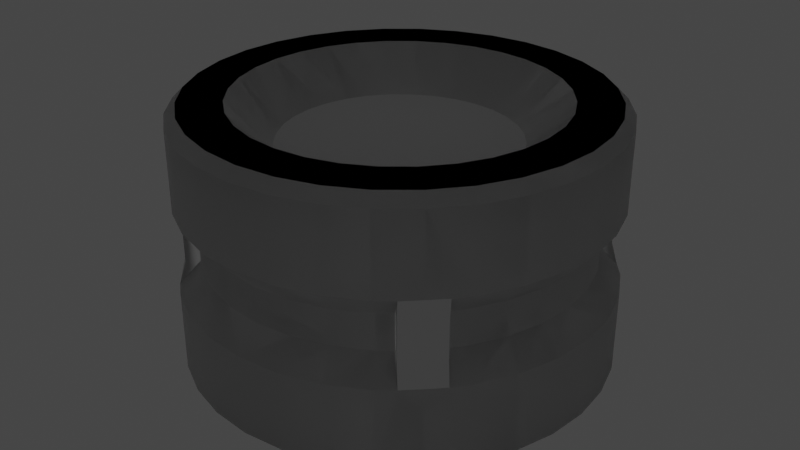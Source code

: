 # Source: creature_part_2.blend  (saved by Blender 3.3.6; exported with 4.5.12 LTS)
import bpy
from mathutils import Matrix  # noqa: F401  (used for matrix-valued properties, if any)

bpy.ops.wm.read_factory_settings(use_empty=True)
scene = bpy.context.scene
scene.name = 'Scene'

# ---- collections
col_cylinders = bpy.data.collections.new('Cylinders'); scene.collection.children.link(col_cylinders)
col_fans = bpy.data.collections.new('Fans'); scene.collection.children.link(col_fans)

# ---- materials (node trees are filled in below, after node groups)
mat_base = bpy.data.materials.new('Base')
mat_base.use_backface_culling = True
mat_base.use_transparent_shadow = False
mat_emission = bpy.data.materials.new('Emission')
mat_emission.use_transparent_shadow = False

# ---- node groups
ng_auto_smooth = bpy.data.node_groups.new('Auto Smooth', 'GeometryNodeTree')
_s = ng_auto_smooth.interface.new_socket(name='Geometry', in_out='OUTPUT', socket_type='NodeSocketGeometry')
_s = ng_auto_smooth.interface.new_socket(name='Geometry', in_out='INPUT', socket_type='NodeSocketGeometry')
_s = ng_auto_smooth.interface.new_socket(name='Angle', in_out='INPUT', socket_type='NodeSocketFloat')
_s.subtype = 'ANGLE'
_s.min_value = 0.0
_s.max_value = 3.142
ng_auto_smooth.is_modifier = True
_N = ng_auto_smooth.nodes; _L = ng_auto_smooth.links
n0 = _N.new('NodeGroupOutput'); n0.name = 'Group Output'; n0.location = (480, -100)
n1 = _N.new('NodeGroupInput'); n1.name = 'Group Input'; n1.location = (-420, -300)
n2 = _N.new('NodeGroupInput'); n2.name = 'Group Input.001'; n2.location = (-60, -100)
n3 = _N.new('GeometryNodeSetShadeSmooth'); n3.name = 'Set Shade Smooth'; n3.location = (120, -100)
n3.domain = 'EDGE'
n4 = _N.new('GeometryNodeSetShadeSmooth'); n4.name = 'Set Shade Smooth.001'; n4.location = (300, -100)
n5 = _N.new('GeometryNodeInputMeshEdgeAngle'); n5.name = 'Edge Angle'; n5.location = (-420, -220)
n6 = _N.new('GeometryNodeInputEdgeSmooth'); n6.name = 'Is Edge Smooth'; n6.location = (-60, -160)
n7 = _N.new('GeometryNodeInputShadeSmooth'); n7.name = 'Is Face Smooth'; n7.location = (-240, -340)
n8 = _N.new('FunctionNodeBooleanMath'); n8.name = 'Boolean Math'; n8.location = (-60, -220)
n9 = _N.new('FunctionNodeCompare'); n9.name = 'Compare'; n9.location = (-240, -180)
n9.operation = 'LESS_EQUAL'
_L.new(n5.outputs[0], n9.inputs[0])
_L.new(n4.outputs[0], n0.inputs[0])
_L.new(n1.outputs[1], n9.inputs[1])
_L.new(n9.outputs[0], n8.inputs[0])
_L.new(n7.outputs[0], n8.inputs[1])
_L.new(n2.outputs[0], n3.inputs[0])
_L.new(n6.outputs[0], n3.inputs[1])
_L.new(n3.outputs[0], n4.inputs[0])
_L.new(n8.outputs[0], n3.inputs[2])
n0.is_active_output = True

# ---- material node trees
mat_base.use_nodes = True; mat_base.node_tree.nodes.clear()
_N = mat_base.node_tree.nodes; _L = mat_base.node_tree.links
n0 = _N.new('ShaderNodeOutputMaterial'); n0.name = 'Material Output'; n0.location = (300, 300)
n1 = _N.new('ShaderNodeBsdfDiffuse'); n1.name = 'Diffuse BSDF'; n1.location = (10, 300)
n1.inputs[1].default_value = 1.0
_L.new(n1.outputs[0], n0.inputs[0])
n0.is_active_output = True
mat_emission.use_nodes = True; mat_emission.node_tree.nodes.clear()
_N = mat_emission.node_tree.nodes; _L = mat_emission.node_tree.links
n0 = _N.new('ShaderNodeOutputMaterial'); n0.name = 'Material Output'; n0.location = (300, 300)
n1 = _N.new('ShaderNodeEmission'); n1.name = 'Emission'; n1.location = (10, 300)
n1.inputs[1].default_value = 2.0
_L.new(n1.outputs[0], n0.inputs[0])
n0.is_active_output = True

# ---- world
world_world = bpy.data.worlds.new('World'); scene.world = world_world
world_world.use_nodes = True; world_world.node_tree.nodes.clear()
_N = world_world.node_tree.nodes; _L = world_world.node_tree.links
n0 = _N.new('ShaderNodeOutputWorld'); n0.name = 'World Output'; n0.location = (300, 300)
n1 = _N.new('ShaderNodeBackground'); n1.name = 'Background'; n1.location = (10, 300)
n1.inputs[0].default_value = (0.05088, 0.05088, 0.05088, 1.0)
_L.new(n1.outputs[0], n0.inputs[0])
n0.is_active_output = True
world_world.color = (0.05088, 0.05088, 0.05088)
world_world.use_sun_shadow = False
world_world.sun_shadow_jitter_overblur = 0.0

# ---- meshes
me_cylinder = bpy.data.meshes.new('Cylinder')
me_cylinder.from_pydata([(-1.295e-07, 15.0, 8.584), (2.926, 14.71, 8.584), (5.74, 13.86, 8.584), (8.334, 12.47, 8.584), (10.61, 10.61, 8.584), (12.47, 8.334, 8.584), (13.86, 5.74, 8.584), (14.71, 2.926, 8.584), (15.0, -6.29e-08, 8.584), (15.0, -6.29e-08, 2.959), (14.71, 2.926, 2.959), (13.86, 5.74, 2.959), (12.47, 8.334, 2.959), (11.21, 9.092, 0.0), (8.334, 12.47, 2.959), (5.74, 13.86, 2.959), (2.926, 14.71, 2.959), (-1.295e-07, 15.0, 2.959), (-1.281e-07, 14.25, 9.334), (2.779, 13.97, 9.334), (5.452, 13.16, 9.334), (7.915, 11.85, 9.334), (10.07, 10.07, 9.334), (11.85, 7.915, 9.334), (13.16, 5.452, 9.334), (13.97, 2.779, 9.334), (14.25, -6.569e-08, 9.334), (-3.948e-07, 8.217, 5.584), (1.603, 8.059, 5.584), (3.145, 7.592, 5.584), (4.565, 6.832, 5.584), (5.811, 5.811, 5.584), (6.832, 4.565, 5.584), (7.592, 3.145, 5.584), (8.059, 1.603, 5.584), (8.217, -1.348e-07, 5.584), (-1.281e-07, 11.23, 9.334), (-3.415e-07, 8.217, 6.334), (1.603, 8.059, 6.334), (2.191, 11.02, 9.334), (3.145, 7.592, 6.334), (4.298, 10.38, 9.334), (4.565, 6.832, 6.334), (6.24, 9.339, 9.334), (5.811, 5.811, 6.334), (7.942, 7.942, 9.334), (6.832, 4.565, 6.334), (9.339, 6.24, 9.334), (7.592, 3.145, 6.334), (10.38, 4.298, 9.334), (8.059, 1.603, 6.334), (11.02, 2.191, 9.334), (8.217, -1.21e-07, 6.334), (11.23, -6.569e-08, 9.334), (7.5, 11.22, 1.253), (9.092, 11.21, 1.253), (12.47, 5.166, 1.253), (13.24, 2.634, 1.253), (-1.188e-07, 13.5, 1.253), (11.22, 7.5, 1.253), (13.5, -7.379e-08, 1.253), (2.634, 13.24, 1.253), (5.166, 12.47, 1.253), (-1.188e-07, 13.5, 0.0), (2.634, 13.24, 0.0), (5.166, 12.47, 0.0), (7.5, 11.22, 0.0), (11.21, 9.092, 1.253), (11.22, 7.5, 0.0), (12.47, 5.166, 0.0), (13.24, 2.634, 0.0), (13.5, -7.379e-08, 0.0), (11.56, 9.446, 2.959), (9.446, 11.56, 2.959), (10.61, 10.61, 4.459), (10.5, 8.385, 1.253), (8.385, 10.5, 1.253), (8.385, 10.5, 0.0), (10.5, 8.385, 0.0), (9.092, 11.21, 0.0)], [], [(15, 2, 3, 14), (72, 12, 59, 75), (66, 54, 76, 77), (12, 5, 6, 11), (11, 6, 7, 10), (10, 7, 8, 9), (16, 1, 2, 15), (17, 0, 1, 16), (1, 0, 18, 19), (2, 1, 19, 20), (3, 2, 20, 21), (4, 3, 21, 22), (5, 4, 22, 23), (6, 5, 23, 24), (7, 6, 24, 25), (8, 7, 25, 26), (44, 42, 30, 31), (41, 43, 21, 20), (42, 40, 29, 30), (46, 44, 31, 32), (48, 46, 32, 33), (50, 48, 33, 34), (52, 50, 34, 35), (40, 38, 28, 29), (43, 45, 22, 21), (45, 47, 23, 22), (47, 49, 24, 23), (49, 51, 25, 24), (51, 53, 26, 25), (36, 39, 19, 18), (39, 41, 20, 19), (37, 38, 39, 36), (38, 40, 41, 39), (40, 42, 43, 41), (42, 44, 45, 43), (44, 46, 47, 45), (46, 48, 49, 47), (48, 50, 51, 49), (50, 52, 53, 51), (38, 37, 27, 28), (10, 9, 60, 57), (72, 74, 4, 5, 12), (12, 11, 56, 59), (11, 10, 57, 56), (15, 14, 54, 62), (14, 3, 4, 74, 73), (17, 16, 61, 58), (16, 15, 62, 61), (63, 58, 61, 64), (64, 61, 62, 65), (70, 57, 60, 71), (69, 56, 57, 70), (68, 59, 56, 69), (75, 78, 13, 67), (78, 75, 59, 68), (65, 62, 54, 66), (72, 73, 74), (67, 13, 79, 55), (77, 76, 55, 79), (14, 73, 76, 54), (73, 72, 67, 55), (75, 67, 72), (55, 76, 73)])
me_cylinder.polygons.foreach_set('use_smooth', [True] * 63)
_k = set([(0, 1), (1, 2), (2, 3), (3, 4), (4, 5), (5, 6), (6, 7), (7, 8), (9, 10), (10, 11), (11, 12), (12, 72), (14, 15), (14, 73), (15, 16), (16, 17), (18, 19), (19, 20), (20, 21), (21, 22), (22, 23), (23, 24), (24, 25), (25, 26), (36, 39), (37, 38), (38, 40), (39, 41), (40, 42), (41, 43), (42, 44), (43, 45), (44, 46), (45, 47), (46, 48), (47, 49), (48, 50), (49, 51), (50, 52), (51, 53), (54, 62), (54, 76), (55, 67), (55, 76), (56, 57), (56, 59), (57, 60), (58, 61), (59, 75), (61, 62), (67, 75), (72, 73)])
me_cylinder.attributes.new('sharp_edge', 'BOOLEAN', 'EDGE').data.foreach_set('value', [ (min(e.vertices), max(e.vertices)) in _k for e in me_cylinder.edges])
_uv = me_cylinder.uv_layers.new(name='UVMap')
_uv.uv.foreach_set('vector', [0.9375, 0.8687, 0.9375, 0.9875, 0.9063, 0.9875, 0.9062, 0.8687, 0.859, 0.8687, 0.8438, 0.8687, 0.8438, 0.8687, 0.8573, 0.8687, 0.9062, 0.75, 0.9062, 0.8687, 0.8927, 0.8687, 0.8927, 0.75, 0.8438, 0.8687, 0.8438, 0.9875, 0.8125, 0.9875, 0.8125, 0.8687, 0.8125, 0.8687, 0.8125, 0.9875, 0.7812, 0.9875, 0.7812, 0.8687, 0.7812, 0.8687, 0.7812, 0.9875, 0.75, 0.9875, 0.75, 0.8687, 0.9688, 0.8687, 0.9688, 0.9875, 0.9375, 0.9875, 0.9375, 0.8687, 1.0, 0.8687, 1.0, 0.9875, 0.9688, 0.9875, 0.9688, 0.8687, 0.2968, 0.4854, 0.25, 0.49, 0.25, 0.4779, 0.2945, 0.4736, 0.3418, 0.4717, 0.2968, 0.4854, 0.2945, 0.4736, 0.3372, 0.4606, 0.3833, 0.4496, 0.3418, 0.4717, 0.3372, 0.4606, 0.3766, 0.4395, 0.4197, 0.4197, 0.3833, 0.4496, 0.3766, 0.4395, 0.4112, 0.4112, 0.4496, 0.3833, 0.4197, 0.4197, 0.4112, 0.4112, 0.4395, 0.3766, 0.4717, 0.3418, 0.4496, 0.3833, 0.4395, 0.3766, 0.4606, 0.3372, 0.4854, 0.2968, 0.4717, 0.3418, 0.4606, 0.3372, 0.4736, 0.2945, 0.49, 0.25, 0.4854, 0.2968, 0.4736, 0.2945, 0.4779, 0.25, 0.343, 0.343, 0.323, 0.3593, 0.323, 0.3593, 0.343, 0.343, 0.3188, 0.416, 0.3498, 0.3994, 0.3766, 0.4395, 0.3372, 0.4606, 0.323, 0.3593, 0.3003, 0.3715, 0.3003, 0.3715, 0.323, 0.3593, 0.3593, 0.323, 0.343, 0.343, 0.343, 0.343, 0.3593, 0.323, 0.3715, 0.3003, 0.3593, 0.323, 0.3593, 0.323, 0.3715, 0.3003, 0.379, 0.2756, 0.3715, 0.3003, 0.3715, 0.3003, 0.379, 0.2756, 0.3815, 0.25, 0.379, 0.2756, 0.379, 0.2756, 0.3815, 0.25, 0.3003, 0.3715, 0.2757, 0.379, 0.2757, 0.379, 0.3003, 0.3715, 0.3498, 0.3994, 0.3771, 0.3771, 0.4112, 0.4112, 0.3766, 0.4395, 0.3771, 0.3771, 0.3994, 0.3498, 0.4395, 0.3766, 0.4112, 0.4112, 0.3994, 0.3498, 0.416, 0.3188, 0.4606, 0.3372, 0.4395, 0.3766, 0.416, 0.3188, 0.4263, 0.2851, 0.4736, 0.2945, 0.4606, 0.3372, 0.4263, 0.2851, 0.4297, 0.25, 0.4779, 0.25, 0.4736, 0.2945, 0.25, 0.4297, 0.2851, 0.4263, 0.2945, 0.4736, 0.25, 0.4779, 0.2851, 0.4263, 0.3188, 0.416, 0.3372, 0.4606, 0.2945, 0.4736, 0.25, 0.3815, 0.2757, 0.379, 0.2851, 0.4263, 0.25, 0.4297, 0.2757, 0.379, 0.3003, 0.3715, 0.3188, 0.416, 0.2851, 0.4263, 0.3003, 0.3715, 0.323, 0.3593, 0.3498, 0.3994, 0.3188, 0.416, 0.323, 0.3593, 0.343, 0.343, 0.3771, 0.3771, 0.3498, 0.3994, 0.343, 0.343, 0.3593, 0.323, 0.3994, 0.3498, 0.3771, 0.3771, 0.3593, 0.323, 0.3715, 0.3003, 0.416, 0.3188, 0.3994, 0.3498, 0.3715, 0.3003, 0.379, 0.2756, 0.4263, 0.2851, 0.416, 0.3188, 0.379, 0.2756, 0.3815, 0.25, 0.4297, 0.25, 0.4263, 0.2851, 0.2757, 0.379, 0.25, 0.3815, 0.25, 0.3815, 0.2757, 0.379, 0.7812, 0.8687, 0.75, 0.8687, 0.75, 0.8687, 0.7812, 0.8687, 0.859, 0.8687, 0.875, 0.9004, 0.875, 0.9875, 0.8438, 0.9875, 0.8438, 0.8687, 0.8438, 0.8687, 0.8125, 0.8687, 0.8125, 0.8687, 0.8438, 0.8687, 0.8125, 0.8687, 0.7812, 0.8687, 0.7812, 0.8687, 0.8125, 0.8687, 0.9375, 0.8687, 0.9062, 0.8687, 0.9062, 0.8687, 0.9375, 0.8687, 0.9062, 0.8687, 0.9062, 0.9875, 0.875, 0.9875, 0.875, 0.9004, 0.891, 0.8687, 1.0, 0.8687, 0.9688, 0.8687, 0.9688, 0.8687, 1.0, 0.8687, 0.9688, 0.8687, 0.9375, 0.8687, 0.9375, 0.8687, 0.9688, 0.8687, 1.0, 0.75, 1.0, 0.8687, 0.9688, 0.8687, 0.9688, 0.75, 0.9688, 0.75, 0.9688, 0.8687, 0.9375, 0.8687, 0.9375, 0.75, 0.7812, 0.75, 0.7812, 0.8687, 0.75, 0.8687, 0.75, 0.75, 0.8125, 0.75, 0.8125, 0.8687, 0.7812, 0.8687, 0.7812, 0.75, 0.8438, 0.75, 0.8438, 0.8687, 0.8125, 0.8687, 0.8125, 0.75, 0.8573, 0.8687, 0.8573, 0.75, 0.8573, 0.75, 0.8573, 0.8687, 0.8573, 0.75, 0.8573, 0.8687, 0.8438, 0.8687, 0.8438, 0.75, 0.9375, 0.75, 0.9375, 0.8687, 0.9062, 0.8687, 0.9062, 0.75, 0.859, 0.8687, 0.8918, 0.8687, 0.875, 0.9004, 0.8573, 0.8687, 0.8573, 0.75, 0.8927, 0.75, 0.8927, 0.8687, 0.8927, 0.75, 0.8927, 0.8687, 0.8927, 0.8687, 0.8927, 0.75, 0.9062, 0.8687, 0.891, 0.8687, 0.8927, 0.8687, 0.9062, 0.8687, 0.8918, 0.8687, 0.859, 0.8687, 0.8573, 0.8687, 0.8927, 0.8687, 0.8573, 0.8687, 0.8573, 0.8687, 0.859, 0.8687, 0.8927, 0.8687, 0.8927, 0.8687, 0.891, 0.8687])
me_cylinder.update()
me_cylinder_001 = bpy.data.meshes.new('Cylinder.001')
me_cylinder_001.from_pydata([(0.0, 15.0, 8.584), (2.926, 14.71, 8.584), (5.74, 13.86, 8.584), (8.334, 12.47, 8.584), (10.61, 10.61, 8.584), (12.47, 8.334, 8.584), (13.86, 5.74, 8.584), (14.71, 2.926, 8.584), (15.0, 0.0, 8.584), (15.0, 0.0, 2.959), (14.71, 2.926, 2.959), (13.86, 5.74, 2.959), (12.47, 8.334, 2.959), (8.334, 12.47, 2.959), (5.74, 13.86, 2.959), (2.926, 14.71, 2.959), (0.0, 15.0, 2.959), (0.0, 14.25, 9.334), (2.779, 13.97, 9.334), (5.452, 13.16, 9.334), (7.915, 11.85, 9.334), (10.07, 10.07, 9.334), (11.85, 7.915, 9.334), (13.16, 5.452, 9.334), (13.97, 2.779, 9.334), (14.25, 0.0, 9.334), (0.0, 11.23, 9.334), (0.0, 8.217, 6.334), (1.603, 8.059, 6.334), (2.191, 11.02, 9.334), (3.145, 7.592, 6.334), (4.298, 10.38, 9.334), (4.565, 6.832, 6.334), (6.24, 9.339, 9.334), (5.811, 5.811, 6.334), (7.942, 7.942, 9.334), (6.832, 4.565, 6.334), (9.339, 6.24, 9.334), (7.592, 3.145, 6.334), (10.38, 4.298, 9.334), (8.059, 1.603, 6.334), (11.02, 2.191, 9.334), (8.217, 0.0, 6.334), (11.23, 0.0, 9.334), (7.5, 11.22, 1.253), (9.799, 10.5, 1.253), (12.47, 5.166, 1.253), (13.24, 2.634, 1.253), (0.0, 13.5, 1.253), (11.22, 7.5, 1.253), (13.5, 0.0, 1.253), (2.634, 13.24, 1.253), (5.166, 12.47, 1.253), (10.5, 9.799, 1.253), (10.65, 9.954, 2.0), (9.954, 10.65, 2.0), (10.61, 10.61, 4.459), (10.5, 8.385, 1.253), (8.385, 10.5, 1.253), (-2.926, 14.71, 8.584), (-5.74, 13.86, 8.584), (-8.334, 12.47, 8.584), (-10.61, 10.61, 8.584), (-12.47, 8.334, 8.584), (-13.86, 5.74, 8.584), (-14.71, 2.926, 8.584), (-15.0, 0.0, 8.584), (-15.0, 0.0, 2.959), (-14.71, 2.926, 2.959), (-13.86, 5.74, 2.959), (-12.47, 8.334, 2.959), (-8.334, 12.47, 2.959), (-5.74, 13.86, 2.959), (-2.926, 14.71, 2.959), (-2.779, 13.97, 9.334), (-5.452, 13.16, 9.334), (-7.915, 11.85, 9.334), (-10.07, 10.07, 9.334), (-11.85, 7.915, 9.334), (-13.16, 5.452, 9.334), (-13.97, 2.779, 9.334), (-14.25, 0.0, 9.334), (-1.603, 8.059, 6.334), (-2.191, 11.02, 9.334), (-3.145, 7.592, 6.334), (-4.298, 10.38, 9.334), (-4.565, 6.832, 6.334), (-6.24, 9.339, 9.334), (-5.811, 5.811, 6.334), (-7.942, 7.942, 9.334), (-6.832, 4.565, 6.334), (-9.339, 6.24, 9.334), (-7.592, 3.145, 6.334), (-10.38, 4.298, 9.334), (-8.059, 1.603, 6.334), (-11.02, 2.191, 9.334), (-8.217, 0.0, 6.334), (-11.23, 0.0, 9.334), (-7.5, 11.22, 1.253), (-9.799, 10.5, 1.253), (-12.47, 5.166, 1.253), (-13.24, 2.634, 1.253), (-11.22, 7.5, 1.253), (-13.5, 0.0, 1.253), (-2.634, 13.24, 1.253), (-5.166, 12.47, 1.253), (-10.5, 9.799, 1.253), (-10.65, 9.954, 2.0), (-9.954, 10.65, 2.0), (-10.61, 10.61, 4.459), (-10.5, 8.385, 1.253), (-8.385, 10.5, 1.253), (0.0, -15.0, 8.584), (2.926, -14.71, 8.584), (5.74, -13.86, 8.584), (8.334, -12.47, 8.584), (10.61, -10.61, 8.584), (12.47, -8.334, 8.584), (13.86, -5.74, 8.584), (14.71, -2.926, 8.584), (14.71, -2.926, 2.959), (13.86, -5.74, 2.959), (12.47, -8.334, 2.959), (8.334, -12.47, 2.959), (5.74, -13.86, 2.959), (2.926, -14.71, 2.959), (0.0, -15.0, 2.959), (0.0, -14.25, 9.334), (2.779, -13.97, 9.334), (5.452, -13.16, 9.334), (7.915, -11.85, 9.334), (10.07, -10.07, 9.334), (11.85, -7.915, 9.334), (13.16, -5.452, 9.334), (13.97, -2.779, 9.334), (0.0, -11.23, 9.334), (0.0, -8.217, 6.334), (1.603, -8.059, 6.334), (2.191, -11.02, 9.334), (3.145, -7.592, 6.334), (4.298, -10.38, 9.334), (4.565, -6.832, 6.334), (6.24, -9.339, 9.334), (5.811, -5.811, 6.334), (7.942, -7.942, 9.334), (6.832, -4.565, 6.334), (9.339, -6.24, 9.334), (7.592, -3.145, 6.334), (10.38, -4.298, 9.334), (8.059, -1.603, 6.334), (11.02, -2.191, 9.334), (7.5, -11.22, 1.253), (9.799, -10.5, 1.253), (12.47, -5.166, 1.253), (13.24, -2.634, 1.253), (0.0, -13.5, 1.253), (11.22, -7.5, 1.253), (2.634, -13.24, 1.253), (5.166, -12.47, 1.253), (10.5, -9.799, 1.253), (10.65, -9.954, 2.0), (9.954, -10.65, 2.0), (10.61, -10.61, 4.459), (10.5, -8.385, 1.253), (8.385, -10.5, 1.253), (-2.926, -14.71, 8.584), (-5.74, -13.86, 8.584), (-8.334, -12.47, 8.584), (-10.61, -10.61, 8.584), (-12.47, -8.334, 8.584), (-13.86, -5.74, 8.584), (-14.71, -2.926, 8.584), (-14.71, -2.926, 2.959), (-13.86, -5.74, 2.959), (-12.47, -8.334, 2.959), (-8.334, -12.47, 2.959), (-5.74, -13.86, 2.959), (-2.926, -14.71, 2.959), (-2.779, -13.97, 9.334), (-5.452, -13.16, 9.334), (-7.915, -11.85, 9.334), (-10.07, -10.07, 9.334), (-11.85, -7.915, 9.334), (-13.16, -5.452, 9.334), (-13.97, -2.779, 9.334), (-1.603, -8.059, 6.334), (-2.191, -11.02, 9.334), (-3.145, -7.592, 6.334), (-4.298, -10.38, 9.334), (-4.565, -6.832, 6.334), (-6.24, -9.339, 9.334), (-5.811, -5.811, 6.334), (-7.942, -7.942, 9.334), (-6.832, -4.565, 6.334), (-9.339, -6.24, 9.334), (-7.592, -3.145, 6.334), (-10.38, -4.298, 9.334), (-8.059, -1.603, 6.334), (-11.02, -2.191, 9.334), (-7.5, -11.22, 1.253), (-9.799, -10.5, 1.253), (-12.47, -5.166, 1.253), (-13.24, -2.634, 1.253), (-11.22, -7.5, 1.253), (-2.634, -13.24, 1.253), (-5.166, -12.47, 1.253), (-10.5, -9.799, 1.253), (-10.65, -9.954, 2.0), (-9.954, -10.65, 2.0), (-10.61, -10.61, 4.459), (-10.5, -8.385, 1.253), (-8.385, -10.5, 1.253), (0.0, 15.0, -8.584), (2.926, 14.71, -8.584), (5.74, 13.86, -8.584), (8.334, 12.47, -8.584), (10.61, 10.61, -8.584), (12.47, 8.334, -8.584), (13.86, 5.74, -8.584), (14.71, 2.926, -8.584), (15.0, 0.0, -8.584), (15.0, 0.0, -2.959), (14.71, 2.926, -2.959), (13.86, 5.74, -2.959), (12.47, 8.334, -2.959), (8.334, 12.47, -2.959), (5.74, 13.86, -2.959), (2.926, 14.71, -2.959), (0.0, 15.0, -2.959), (0.0, 14.25, -9.334), (2.779, 13.97, -9.334), (5.452, 13.16, -9.334), (7.915, 11.85, -9.334), (10.07, 10.07, -9.334), (11.85, 7.915, -9.334), (13.16, 5.452, -9.334), (13.97, 2.779, -9.334), (14.25, 0.0, -9.334), (0.0, 11.23, -9.334), (0.0, 8.217, -6.334), (1.603, 8.059, -6.334), (2.191, 11.02, -9.334), (3.145, 7.592, -6.334), (4.298, 10.38, -9.334), (4.565, 6.832, -6.334), (6.24, 9.339, -9.334), (5.811, 5.811, -6.334), (7.942, 7.942, -9.334), (6.832, 4.565, -6.334), (9.339, 6.24, -9.334), (7.592, 3.145, -6.334), (10.38, 4.298, -9.334), (8.059, 1.603, -6.334), (11.02, 2.191, -9.334), (8.217, 0.0, -6.334), (11.23, 0.0, -9.334), (7.5, 11.22, -1.253), (9.799, 10.5, -1.253), (12.47, 5.166, -1.253), (13.24, 2.634, -1.253), (0.0, 13.5, -1.253), (11.22, 7.5, -1.253), (13.5, 0.0, -1.253), (2.634, 13.24, -1.253), (5.166, 12.47, -1.253), (10.5, 9.799, -1.253), (10.65, 9.954, -2.0), (9.954, 10.65, -2.0), (10.61, 10.61, -4.459), (10.5, 8.385, -1.253), (8.385, 10.5, -1.253), (-2.926, 14.71, -8.584), (-5.74, 13.86, -8.584), (-8.334, 12.47, -8.584), (-10.61, 10.61, -8.584), (-12.47, 8.334, -8.584), (-13.86, 5.74, -8.584), (-14.71, 2.926, -8.584), (-15.0, 0.0, -8.584), (-15.0, 0.0, -2.959), (-14.71, 2.926, -2.959), (-13.86, 5.74, -2.959), (-12.47, 8.334, -2.959), (-8.334, 12.47, -2.959), (-5.74, 13.86, -2.959), (-2.926, 14.71, -2.959), (-2.779, 13.97, -9.334), (-5.452, 13.16, -9.334), (-7.915, 11.85, -9.334), (-10.07, 10.07, -9.334), (-11.85, 7.915, -9.334), (-13.16, 5.452, -9.334), (-13.97, 2.779, -9.334), (-14.25, 0.0, -9.334), (-1.603, 8.059, -6.334), (-2.191, 11.02, -9.334), (-3.145, 7.592, -6.334), (-4.298, 10.38, -9.334), (-4.565, 6.832, -6.334), (-6.24, 9.339, -9.334), (-5.811, 5.811, -6.334), (-7.942, 7.942, -9.334), (-6.832, 4.565, -6.334), (-9.339, 6.24, -9.334), (-7.592, 3.145, -6.334), (-10.38, 4.298, -9.334), (-8.059, 1.603, -6.334), (-11.02, 2.191, -9.334), (-8.217, 0.0, -6.334), (-11.23, 0.0, -9.334), (-7.5, 11.22, -1.253), (-9.799, 10.5, -1.253), (-12.47, 5.166, -1.253), (-13.24, 2.634, -1.253), (-11.22, 7.5, -1.253), (-13.5, 0.0, -1.253), (-2.634, 13.24, -1.253), (-5.166, 12.47, -1.253), (-10.5, 9.799, -1.253), (-10.65, 9.954, -2.0), (-9.954, 10.65, -2.0), (-10.61, 10.61, -4.459), (-10.5, 8.385, -1.253), (-8.385, 10.5, -1.253), (0.0, -15.0, -8.584), (2.926, -14.71, -8.584), (5.74, -13.86, -8.584), (8.334, -12.47, -8.584), (10.61, -10.61, -8.584), (12.47, -8.334, -8.584), (13.86, -5.74, -8.584), (14.71, -2.926, -8.584), (14.71, -2.926, -2.959), (13.86, -5.74, -2.959), (12.47, -8.334, -2.959), (8.334, -12.47, -2.959), (5.74, -13.86, -2.959), (2.926, -14.71, -2.959), (0.0, -15.0, -2.959), (0.0, -14.25, -9.334), (2.779, -13.97, -9.334), (5.452, -13.16, -9.334), (7.915, -11.85, -9.334), (10.07, -10.07, -9.334), (11.85, -7.915, -9.334), (13.16, -5.452, -9.334), (13.97, -2.779, -9.334), (0.0, -11.23, -9.334), (0.0, -8.217, -6.334), (1.603, -8.059, -6.334), (2.191, -11.02, -9.334), (3.145, -7.592, -6.334), (4.298, -10.38, -9.334), (4.565, -6.832, -6.334), (6.24, -9.339, -9.334), (5.811, -5.811, -6.334), (7.942, -7.942, -9.334), (6.832, -4.565, -6.334), (9.339, -6.24, -9.334), (7.592, -3.145, -6.334), (10.38, -4.298, -9.334), (8.059, -1.603, -6.334), (11.02, -2.191, -9.334), (7.5, -11.22, -1.253), (9.799, -10.5, -1.253), (12.47, -5.166, -1.253), (13.24, -2.634, -1.253), (0.0, -13.5, -1.253), (11.22, -7.5, -1.253), (2.634, -13.24, -1.253), (5.166, -12.47, -1.253), (10.5, -9.799, -1.253), (10.65, -9.954, -2.0), (9.954, -10.65, -2.0), (10.61, -10.61, -4.459), (10.5, -8.385, -1.253), (8.385, -10.5, -1.253), (-2.926, -14.71, -8.584), (-5.74, -13.86, -8.584), (-8.334, -12.47, -8.584), (-10.61, -10.61, -8.584), (-12.47, -8.334, -8.584), (-13.86, -5.74, -8.584), (-14.71, -2.926, -8.584), (-14.71, -2.926, -2.959), (-13.86, -5.74, -2.959), (-12.47, -8.334, -2.959), (-8.334, -12.47, -2.959), (-5.74, -13.86, -2.959), (-2.926, -14.71, -2.959), (-2.779, -13.97, -9.334), (-5.452, -13.16, -9.334), (-7.915, -11.85, -9.334), (-10.07, -10.07, -9.334), (-11.85, -7.915, -9.334), (-13.16, -5.452, -9.334), (-13.97, -2.779, -9.334), (-1.603, -8.059, -6.334), (-2.191, -11.02, -9.334), (-3.145, -7.592, -6.334), (-4.298, -10.38, -9.334), (-4.565, -6.832, -6.334), (-6.24, -9.339, -9.334), (-5.811, -5.811, -6.334), (-7.942, -7.942, -9.334), (-6.832, -4.565, -6.334), (-9.339, -6.24, -9.334), (-7.592, -3.145, -6.334), (-10.38, -4.298, -9.334), (-8.059, -1.603, -6.334), (-11.02, -2.191, -9.334), (-7.5, -11.22, -1.253), (-9.799, -10.5, -1.253), (-12.47, -5.166, -1.253), (-13.24, -2.634, -1.253), (-11.22, -7.5, -1.253), (-2.634, -13.24, -1.253), (-5.166, -12.47, -1.253), (-10.5, -9.799, -1.253), (-10.65, -9.954, -2.0), (-9.954, -10.65, -2.0), (-10.61, -10.61, -4.459), (-10.5, -8.385, -1.253), (-8.385, -10.5, -1.253), (9.092, 11.21, 1.253), (9.446, 11.56, 2.959), (11.56, 9.446, 2.959), (11.21, 9.092, 1.253), (-9.092, 11.21, 1.253), (-9.446, 11.56, 2.959), (-11.56, 9.446, 2.959), (-11.21, 9.092, 1.253), (9.092, -11.21, 1.253), (9.446, -11.56, 2.959), (11.56, -9.446, 2.959), (11.21, -9.092, 1.253), (-9.092, -11.21, 1.253), (-9.446, -11.56, 2.959), (-11.56, -9.446, 2.959), (-11.21, -9.092, 1.253), (9.092, 11.21, -1.253), (9.446, 11.56, -2.959), (11.21, 9.092, -1.253), (11.56, 9.446, -2.959), (-9.092, 11.21, -1.253), (-9.446, 11.56, -2.959), (-11.21, 9.092, -1.253), (-11.56, 9.446, -2.959), (9.092, -11.21, -1.253), (9.446, -11.56, -2.959), (11.21, -9.092, -1.253), (11.56, -9.446, -2.959), (-9.092, -11.21, -1.253), (-9.446, -11.56, -2.959), (-11.21, -9.092, -1.253), (-11.56, -9.446, -2.959), (10.32, 9.623, 1.253), (9.623, 10.32, 1.253), (-10.32, 9.623, 1.253), (-9.623, 10.32, 1.253), (10.32, -9.623, 1.253), (9.623, -10.32, 1.253), (-10.32, -9.623, 1.253), (-9.623, -10.32, 1.253), (10.32, 9.623, -1.253), (9.623, 10.32, -1.253), (-10.32, 9.623, -1.253), (-9.623, 10.32, -1.253), (10.32, -9.623, -1.253), (9.623, -10.32, -1.253), (-10.32, -9.623, -1.253), (-9.623, -10.32, -1.253), (9.777, 10.48, 2.0), (10.48, 9.777, 2.0), (-9.777, 10.48, 2.0), (-10.48, 9.777, 2.0), (9.777, -10.48, 2.0), (10.48, -9.777, 2.0), (-9.777, -10.48, 2.0), (-10.48, -9.777, 2.0), (9.777, 10.48, -2.0), (10.48, 9.777, -2.0), (-9.777, 10.48, -2.0), (-10.48, 9.777, -2.0), (9.777, -10.48, -2.0), (10.48, -9.777, -2.0), (-9.777, -10.48, -2.0), (-10.48, -9.777, -2.0)], [], [(14, 2, 3, 13), (426, 12, 49, 57), (49, 261, 269, 57), (12, 5, 6, 11), (11, 6, 7, 10), (10, 7, 8, 9), (15, 1, 2, 14), (16, 0, 1, 15), (1, 0, 17, 18), (2, 1, 18, 19), (3, 2, 19, 20), (4, 3, 20, 21), (5, 4, 21, 22), (6, 5, 22, 23), (7, 6, 23, 24), (8, 7, 24, 25), (31, 33, 20, 19), (33, 35, 21, 20), (35, 37, 22, 21), (37, 39, 23, 22), (39, 41, 24, 23), (41, 43, 25, 24), (26, 29, 18, 17), (29, 31, 19, 18), (27, 28, 29, 26), (28, 30, 31, 29), (30, 32, 33, 31), (32, 34, 35, 33), (34, 36, 37, 35), (36, 38, 39, 37), (38, 40, 41, 39), (40, 42, 43, 41), (10, 9, 50, 47), (426, 56, 4, 5, 12), (12, 11, 46, 49), (11, 10, 47, 46), (14, 13, 44, 52), (13, 3, 4, 56, 425), (16, 15, 51, 48), (15, 14, 52, 51), (52, 264, 263, 51), (50, 262, 259, 47), (47, 259, 258, 46), (46, 258, 261, 49), (44, 256, 264, 52), (54, 53, 456, 473), (111, 323, 444, 428), (58, 270, 256, 44), (426, 425, 56), (51, 263, 260, 48), (269, 442, 427, 57), (13, 425, 58, 44), (266, 267, 480, 481), (57, 427, 426), (424, 58, 425), (72, 71, 61, 60), (430, 110, 102, 70), (110, 322, 314, 102), (70, 69, 64, 63), (69, 68, 65, 64), (68, 67, 66, 65), (73, 72, 60, 59), (16, 73, 59, 0), (59, 74, 17, 0), (60, 75, 74, 59), (61, 76, 75, 60), (62, 77, 76, 61), (63, 78, 77, 62), (64, 79, 78, 63), (65, 80, 79, 64), (66, 81, 80, 65), (85, 75, 76, 87), (87, 76, 77, 89), (89, 77, 78, 91), (91, 78, 79, 93), (93, 79, 80, 95), (95, 80, 81, 97), (26, 17, 74, 83), (83, 74, 75, 85), (27, 26, 83, 82), (82, 83, 85, 84), (84, 85, 87, 86), (86, 87, 89, 88), (88, 89, 91, 90), (90, 91, 93, 92), (92, 93, 95, 94), (94, 95, 97, 96), (68, 101, 103, 67), (430, 70, 63, 62, 109), (70, 102, 100, 69), (69, 100, 101, 68), (72, 105, 98, 71), (71, 429, 109, 62, 61), (16, 48, 104, 73), (73, 104, 105, 72), (104, 316, 317, 105), (101, 313, 315, 103), (100, 312, 313, 101), (102, 314, 312, 100), (105, 317, 310, 98), (420, 412, 471, 486), (164, 376, 448, 432), (98, 310, 323, 111), (430, 109, 429), (48, 260, 316, 104), (322, 110, 431, 446), (71, 98, 111, 429), (55, 54, 473, 472), (110, 430, 431), (428, 429, 111), (124, 123, 115, 114), (434, 163, 156, 122), (163, 375, 368, 156), (122, 121, 118, 117), (121, 120, 119, 118), (120, 9, 8, 119), (125, 124, 114, 113), (126, 125, 113, 112), (113, 128, 127, 112), (114, 129, 128, 113), (115, 130, 129, 114), (116, 131, 130, 115), (117, 132, 131, 116), (118, 133, 132, 117), (119, 134, 133, 118), (8, 25, 134, 119), (140, 129, 130, 142), (142, 130, 131, 144), (144, 131, 132, 146), (146, 132, 133, 148), (148, 133, 134, 150), (150, 134, 25, 43), (135, 127, 128, 138), (138, 128, 129, 140), (136, 135, 138, 137), (137, 138, 140, 139), (139, 140, 142, 141), (141, 142, 144, 143), (143, 144, 146, 145), (145, 146, 148, 147), (147, 148, 150, 149), (149, 150, 43, 42), (120, 154, 50, 9), (434, 122, 117, 116, 162), (122, 156, 153, 121), (121, 153, 154, 120), (124, 158, 151, 123), (123, 433, 162, 116, 115), (126, 155, 157, 125), (125, 157, 158, 124), (157, 369, 370, 158), (154, 366, 262, 50), (153, 365, 366, 154), (156, 368, 365, 153), (158, 370, 363, 151), (53, 265, 464, 456), (436, 452, 423, 211), (151, 363, 376, 164), (434, 162, 433), (155, 367, 369, 157), (375, 163, 435, 450), (123, 151, 164, 433), (412, 200, 463, 471), (163, 434, 435), (432, 433, 164), (176, 166, 167, 175), (438, 174, 203, 210), (203, 415, 422, 210), (174, 169, 170, 173), (173, 170, 171, 172), (172, 171, 66, 67), (177, 165, 166, 176), (126, 112, 165, 177), (165, 112, 127, 178), (166, 165, 178, 179), (167, 166, 179, 180), (168, 167, 180, 181), (169, 168, 181, 182), (170, 169, 182, 183), (171, 170, 183, 184), (66, 171, 184, 81), (188, 190, 180, 179), (27, 82, 84, 86, 88, 90, 92, 94, 96, 197, 195, 193, 191, 189, 187, 185, 136, 137, 139, 141, 143, 145, 147, 149, 42, 40, 38, 36, 34, 32, 30, 28), (190, 192, 181, 180), (192, 194, 182, 181), (194, 196, 183, 182), (196, 198, 184, 183), (198, 97, 81, 184), (135, 186, 178, 127), (186, 188, 179, 178), (136, 185, 186, 135), (185, 187, 188, 186), (187, 189, 190, 188), (189, 191, 192, 190), (191, 193, 194, 192), (193, 195, 196, 194), (195, 197, 198, 196), (197, 96, 97, 198), (172, 67, 103, 202), (438, 209, 168, 169, 174), (174, 173, 201, 203), (173, 172, 202, 201), (176, 175, 199, 205), (175, 167, 168, 209, 437), (126, 177, 204, 155), (177, 176, 205, 204), (205, 417, 416, 204), (103, 315, 414, 202), (202, 414, 413, 201), (201, 413, 415, 203), (199, 411, 417, 205), (45, 55, 472, 457), (211, 423, 411, 199), (438, 437, 209), (204, 416, 367, 155), (422, 454, 439, 210), (175, 437, 211, 199), (267, 257, 465, 480), (210, 439, 438), (436, 211, 437), (226, 225, 215, 214), (443, 269, 261, 224), (224, 223, 218, 217), (223, 222, 219, 218), (222, 221, 220, 219), (227, 226, 214, 213), (228, 227, 213, 212), (213, 230, 229, 212), (214, 231, 230, 213), (215, 232, 231, 214), (216, 233, 232, 215), (217, 234, 233, 216), (218, 235, 234, 217), (219, 236, 235, 218), (220, 237, 236, 219), (243, 231, 232, 245), (245, 232, 233, 247), (247, 233, 234, 249), (249, 234, 235, 251), (251, 235, 236, 253), (253, 236, 237, 255), (238, 229, 230, 241), (241, 230, 231, 243), (239, 238, 241, 240), (240, 241, 243, 242), (242, 243, 245, 244), (244, 245, 247, 246), (246, 247, 249, 248), (248, 249, 251, 250), (250, 251, 253, 252), (252, 253, 255, 254), (222, 259, 262, 221), (443, 224, 217, 216, 268), (224, 261, 258, 223), (223, 258, 259, 222), (226, 264, 256, 225), (225, 441, 268, 216, 215), (228, 260, 263, 227), (227, 263, 264, 226), (443, 268, 441), (225, 256, 270, 441), (372, 371, 468, 485), (269, 443, 442), (440, 441, 270), (284, 272, 273, 283), (447, 282, 314, 322), (282, 275, 276, 281), (281, 276, 277, 280), (280, 277, 278, 279), (285, 271, 272, 284), (228, 212, 271, 285), (271, 212, 229, 286), (272, 271, 286, 287), (273, 272, 287, 288), (274, 273, 288, 289), (275, 274, 289, 290), (276, 275, 290, 291), (277, 276, 291, 292), (278, 277, 292, 293), (297, 299, 288, 287), (299, 301, 289, 288), (301, 303, 290, 289), (303, 305, 291, 290), (305, 307, 292, 291), (307, 309, 293, 292), (238, 295, 286, 229), (295, 297, 287, 286), (239, 294, 295, 238), (294, 296, 297, 295), (296, 298, 299, 297), (298, 300, 301, 299), (300, 302, 303, 301), (302, 304, 305, 303), (304, 306, 307, 305), (306, 308, 309, 307), (280, 279, 315, 313), (447, 321, 274, 275, 282), (282, 281, 312, 314), (281, 280, 313, 312), (284, 283, 310, 317), (283, 273, 274, 321, 445), (228, 285, 316, 260), (285, 284, 317, 316), (447, 445, 321), (283, 445, 323, 310), (257, 45, 457, 465), (322, 446, 447), (444, 323, 445), (336, 326, 327, 335), (451, 334, 368, 375), (334, 329, 330, 333), (333, 330, 331, 332), (332, 331, 220, 221), (337, 325, 326, 336), (338, 324, 325, 337), (325, 324, 339, 340), (326, 325, 340, 341), (327, 326, 341, 342), (328, 327, 342, 343), (329, 328, 343, 344), (330, 329, 344, 345), (331, 330, 345, 346), (220, 331, 346, 237), (352, 354, 342, 341), (354, 356, 343, 342), (356, 358, 344, 343), (358, 360, 345, 344), (360, 362, 346, 345), (362, 255, 237, 346), (347, 350, 340, 339), (350, 352, 341, 340), (348, 349, 350, 347), (349, 351, 352, 350), (351, 353, 354, 352), (353, 355, 356, 354), (355, 357, 358, 356), (357, 359, 360, 358), (359, 361, 362, 360), (361, 254, 255, 362), (332, 221, 262, 366), (451, 374, 328, 329, 334), (334, 333, 365, 368), (333, 332, 366, 365), (336, 335, 363, 370), (335, 327, 328, 374, 449), (338, 337, 369, 367), (337, 336, 370, 369), (451, 449, 374), (335, 449, 376, 363), (373, 372, 485, 484), (375, 450, 451), (448, 376, 449), (388, 387, 379, 378), (455, 422, 415, 386), (386, 385, 382, 381), (385, 384, 383, 382), (384, 279, 278, 383), (389, 388, 378, 377), (338, 389, 377, 324), (377, 390, 339, 324), (378, 391, 390, 377), (379, 392, 391, 378), (380, 393, 392, 379), (381, 394, 393, 380), (382, 395, 394, 381), (383, 396, 395, 382), (278, 293, 396, 383), (400, 391, 392, 402), (239, 240, 242, 244, 246, 248, 250, 252, 254, 361, 359, 357, 355, 353, 351, 349, 348, 397, 399, 401, 403, 405, 407, 409, 308, 306, 304, 302, 300, 298, 296, 294), (402, 392, 393, 404), (404, 393, 394, 406), (406, 394, 395, 408), (408, 395, 396, 410), (410, 396, 293, 309), (347, 339, 390, 398), (398, 390, 391, 400), (348, 347, 398, 397), (397, 398, 400, 399), (399, 400, 402, 401), (401, 402, 404, 403), (403, 404, 406, 405), (405, 406, 408, 407), (407, 408, 410, 409), (409, 410, 309, 308), (384, 414, 315, 279), (455, 386, 381, 380, 421), (386, 415, 413, 385), (385, 413, 414, 384), (388, 417, 411, 387), (387, 453, 421, 380, 379), (338, 367, 416, 389), (389, 416, 417, 388), (455, 421, 453), (387, 411, 423, 453), (207, 206, 462, 479), (422, 455, 454), (452, 453, 423), (424, 440, 270, 58), (55, 45, 424, 425), (54, 55, 425, 426), (53, 54, 426, 427), (99, 108, 429, 428), (108, 107, 430, 429), (107, 106, 431, 430), (152, 161, 433, 432), (161, 160, 434, 433), (160, 159, 435, 434), (208, 200, 436, 437), (207, 208, 437, 438), (206, 207, 438, 439), (45, 257, 440, 424), (257, 267, 441, 440), (265, 53, 427, 442), (267, 266, 443, 441), (266, 265, 442, 443), (311, 99, 428, 444), (320, 311, 444, 445), (106, 318, 446, 431), (319, 320, 445, 447), (318, 319, 447, 446), (364, 152, 432, 448), (373, 364, 448, 449), (159, 371, 450, 435), (372, 373, 449, 451), (371, 372, 451, 450), (200, 412, 452, 436), (412, 420, 453, 452), (418, 206, 439, 454), (420, 419, 455, 453), (419, 418, 454, 455), (464, 465, 457, 456), (472, 473, 456, 457), (466, 458, 459, 467), (474, 459, 458, 475), (468, 460, 461, 469), (476, 461, 460, 477), (470, 471, 463, 462), (478, 479, 462, 463), (480, 465, 464, 481), (482, 483, 466, 467), (484, 485, 468, 469), (486, 471, 470, 487), (206, 418, 470, 462), (265, 266, 481, 464), (108, 99, 459, 474), (419, 420, 486, 487), (99, 311, 467, 459), (107, 108, 474, 475), (418, 419, 487, 470), (311, 320, 482, 467), (106, 107, 475, 458), (318, 106, 458, 466), (161, 152, 461, 476), (320, 319, 483, 482), (160, 161, 476, 477), (319, 318, 466, 483), (159, 160, 477, 460), (152, 364, 469, 461), (200, 208, 478, 463), (364, 373, 484, 469), (208, 207, 479, 478), (371, 159, 460, 468)])
me_cylinder_001.polygons.foreach_set('use_smooth', [True] * 462)
me_cylinder_001.polygons.foreach_set('material_index', [0, 0, 0, 0, 0, 0, 0, 0, 0, 0, 0, 0, 0, 0, 0, 0, 0, 0, 0, 0, 0, 0, 0, 0, 0, 0, 0, 0, 0, 0, 0, 0, 0, 0, 0, 0, 0, 0, 0, 0, 0, 0, 0, 0, 0, 0, 0, 0, 0, 0, 0, 0, 0, 0, 0, 0, 0, 0, 0, 0, 0, 0, 0, 0, 0, 0, 0, 0, 0, 0, 0, 0, 0, 0, 0, 0, 0, 0, 0, 0, 0, 0, 0, 0, 0, 0, 0, 0, 0, 0, 0, 0, 0, 0, 0, 0, 0, 0, 0, 0, 0, 0, 0, 0, 0, 0, 0, 0, 0, 0, 0, 0, 0, 0, 0, 0, 0, 0, 0, 0, 0, 0, 0, 0, 0, 0, 0, 0, 0, 0, 0, 0, 0, 0, 0, 0, 0, 0, 0, 0, 0, 0, 0, 0, 0, 0, 0, 0, 0, 0, 0, 0, 0, 0, 0, 0, 0, 0, 0, 0, 0, 0, 0, 0, 0, 0, 0, 0, 0, 0, 0, 0, 0, 0, 0, 0, 0, 0, 0, 0, 0, 0, 0, 0, 0, 0, 0, 0, 0, 0, 0, 0, 0, 0, 0, 0, 0, 0, 0, 0, 0, 0, 0, 0, 0, 0, 0, 0, 0, 0, 0, 0, 0, 0, 0, 0, 0, 0, 0, 0, 0, 0, 0, 0, 0, 0, 0, 0, 0, 0, 0, 0, 0, 0, 0, 0, 0, 0, 0, 0, 0, 0, 0, 0, 0, 0, 0, 0, 0, 0, 0, 0, 0, 0, 0, 0, 0, 0, 0, 0, 0, 0, 0, 0, 0, 0, 0, 0, 0, 0, 0, 0, 0, 0, 0, 0, 0, 0, 0, 0, 0, 0, 0, 0, 0, 0, 0, 0, 0, 0, 0, 0, 0, 0, 0, 0, 0, 0, 0, 0, 0, 0, 0, 0, 0, 0, 0, 0, 0, 0, 0, 0, 0, 0, 0, 0, 0, 0, 0, 0, 0, 0, 0, 0, 0, 0, 0, 0, 0, 0, 0, 0, 0, 0, 0, 0, 0, 0, 0, 0, 0, 0, 0, 0, 0, 0, 0, 0, 0, 0, 0, 0, 0, 0, 0, 0, 0, 0, 0, 0, 0, 0, 0, 0, 0, 0, 0, 0, 0, 0, 0, 0, 0, 0, 0, 0, 0, 0, 0, 0, 0, 0, 0, 0, 0, 0, 0, 0, 0, 0, 0, 0, 0, 0, 0, 0, 0, 0, 0, 0, 0, 0, 0, 0, 0, 0, 0, 0, 0, 0, 0, 0, 0, 0, 0, 0, 0, 0, 0, 0, 0, 0, 0, 0, 0, 0, 0, 0, 0, 0, 1, 1, 1, 1, 1, 1, 1, 1, 1, 1, 1, 1, 0, 0, 0, 0, 0, 0, 0, 0, 0, 0, 0, 0, 0, 0, 0, 0, 0, 0, 0, 0])
_k = set([(0, 1), (0, 59), (1, 2), (2, 3), (3, 4), (4, 5), (5, 6), (6, 7), (7, 8), (8, 119), (9, 10), (9, 120), (10, 11), (11, 12), (12, 426), (13, 14), (13, 425), (14, 15), (15, 16), (16, 73), (17, 18), (17, 74), (18, 19), (19, 20), (20, 21), (21, 22), (22, 23), (23, 24), (24, 25), (25, 134), (26, 29), (26, 83), (27, 28), (27, 82), (28, 30), (29, 31), (30, 32), (31, 33), (32, 34), (33, 35), (34, 36), (35, 37), (36, 38), (37, 39), (38, 40), (39, 41), (40, 42), (41, 43), (42, 149), (43, 150), (44, 52), (44, 58), (45, 424), (45, 457), (46, 47), (46, 49), (47, 50), (48, 51), (48, 104), (49, 57), (50, 154), (51, 52), (53, 427), (53, 456), (54, 55), (57, 427), (58, 424), (59, 60), (60, 61), (61, 62), (62, 63), (63, 64), (64, 65), (65, 66), (66, 171), (67, 68), (67, 172), (68, 69), (69, 70), (70, 430), (71, 72), (71, 429), (72, 73), (74, 75), (75, 76), (76, 77), (77, 78), (78, 79), (79, 80), (80, 81), (81, 184), (82, 84), (83, 85), (84, 86), (85, 87), (86, 88), (87, 89), (88, 90), (89, 91), (90, 92), (91, 93), (92, 94), (93, 95), (94, 96), (95, 97), (96, 197), (97, 198), (98, 105), (98, 111), (99, 428), (99, 459), (100, 101), (100, 102), (101, 103), (102, 110), (103, 202), (104, 105), (106, 431), (106, 458), (107, 108), (110, 431), (111, 428), (112, 113), (112, 165), (113, 114), (114, 115), (115, 116), (116, 117), (117, 118), (118, 119), (120, 121), (121, 122), (122, 434), (123, 124), (123, 433), (124, 125), (125, 126), (126, 177), (127, 128), (127, 178), (128, 129), (129, 130), (130, 131), (131, 132), (132, 133), (133, 134), (135, 138), (135, 186), (136, 137), (136, 185), (137, 139), (138, 140), (139, 141), (140, 142), (141, 143), (142, 144), (143, 145), (144, 146), (145, 147), (146, 148), (147, 149), (148, 150), (151, 158), (151, 164), (152, 432), (152, 461), (153, 154), (153, 156), (155, 157), (155, 204), (156, 163), (157, 158), (159, 435), (159, 460), (163, 435), (164, 432), (165, 166), (166, 167), (167, 168), (168, 169), (169, 170), (170, 171), (172, 173), (173, 174), (174, 438), (175, 176), (175, 437), (176, 177), (178, 179), (179, 180), (180, 181), (181, 182), (182, 183), (183, 184), (185, 187), (186, 188), (187, 189), (188, 190), (189, 191), (190, 192), (191, 193), (192, 194), (193, 195), (194, 196), (195, 197), (196, 198), (199, 205), (199, 211), (200, 436), (200, 463), (201, 202), (201, 203), (203, 210), (204, 205), (206, 439), (206, 462), (207, 208), (210, 439), (211, 436), (212, 213), (212, 271), (213, 214), (214, 215), (215, 216), (216, 217), (217, 218), (218, 219), (219, 220), (220, 331), (221, 222), (221, 332), (222, 223), (223, 224), (224, 443), (225, 226), (225, 441), (226, 227), (227, 228), (228, 285), (229, 230), (229, 286), (230, 231), (231, 232), (232, 233), (233, 234), (234, 235), (235, 236), (236, 237), (237, 346), (238, 241), (238, 295), (239, 240), (239, 294), (240, 242), (241, 243), (242, 244), (243, 245), (244, 246), (245, 247), (246, 248), (247, 249), (248, 250), (249, 251), (250, 252), (251, 253), (252, 254), (253, 255), (254, 361), (255, 362), (256, 264), (256, 270), (257, 440), (257, 465), (258, 259), (258, 261), (259, 262), (260, 263), (260, 316), (261, 269), (262, 366), (263, 264), (265, 442), (265, 464), (266, 267), (269, 442), (270, 440), (271, 272), (272, 273), (273, 274), (274, 275), (275, 276), (276, 277), (277, 278), (278, 383), (279, 280), (279, 384), (280, 281), (281, 282), (282, 447), (283, 284), (283, 445), (284, 285), (286, 287), (287, 288), (288, 289), (289, 290), (290, 291), (291, 292), (292, 293), (293, 396), (294, 296), (295, 297), (296, 298), (297, 299), (298, 300), (299, 301), (300, 302), (301, 303), (302, 304), (303, 305), (304, 306), (305, 307), (306, 308), (307, 309), (308, 409), (309, 410), (310, 317), (310, 323), (311, 444), (311, 467), (312, 313), (312, 314), (313, 315), (314, 322), (315, 414), (316, 317), (318, 446), (318, 466), (319, 320), (322, 446), (323, 444), (324, 325), (324, 377), (325, 326), (326, 327), (327, 328), (328, 329), (329, 330), (330, 331), (332, 333), (333, 334), (334, 451), (335, 336), (335, 449), (336, 337), (337, 338), (338, 389), (339, 340), (339, 390), (340, 341), (341, 342), (342, 343), (343, 344), (344, 345), (345, 346), (347, 350), (347, 398), (348, 349), (348, 397), (349, 351), (350, 352), (351, 353), (352, 354), (353, 355), (354, 356), (355, 357), (356, 358), (357, 359), (358, 360), (359, 361), (360, 362), (363, 370), (363, 376), (364, 448), (364, 469), (365, 366), (365, 368), (367, 369), (367, 416), (368, 375), (369, 370), (371, 450), (371, 468), (372, 373), (375, 450), (376, 448), (377, 378), (378, 379), (379, 380), (380, 381), (381, 382), (382, 383), (384, 385), (385, 386), (386, 455), (387, 388), (387, 453), (388, 389), (390, 391), (391, 392), (392, 393), (393, 394), (394, 395), (395, 396), (397, 399), (398, 400), (399, 401), (400, 402), (401, 403), (402, 404), (403, 405), (404, 406), (405, 407), (406, 408), (407, 409), (408, 410), (411, 417), (411, 423), (412, 452), (412, 471), (413, 414), (413, 415), (415, 422), (416, 417), (418, 454), (418, 470), (419, 420), (422, 454), (423, 452), (425, 426), (429, 430), (433, 434), (437, 438), (441, 443), (445, 447), (449, 451), (453, 455), (456, 457), (458, 459), (460, 461), (462, 463), (464, 465), (466, 467), (468, 469), (470, 471), (472, 473), (474, 475), (476, 477), (478, 479), (480, 481), (482, 483), (484, 485), (486, 487)])
me_cylinder_001.attributes.new('sharp_edge', 'BOOLEAN', 'EDGE').data.foreach_set('value', [ (min(e.vertices), max(e.vertices)) in _k for e in me_cylinder_001.edges])
_uv = me_cylinder_001.uv_layers.new(name='UVMap')
_uv.uv.foreach_set('vector', [0.9375, 0.8687, 0.9375, 0.9875, 0.9063, 0.9875, 0.9062, 0.8687, 0.859, 0.8687, 0.8438, 0.8687, 0.8438, 0.8687, 0.8573, 0.8687, 0.8438, 0.8687, 0.8438, 0.8687, 0.8573, 0.8687, 0.8573, 0.8687, 0.8438, 0.8687, 0.8438, 0.9875, 0.8125, 0.9875, 0.8125, 0.8687, 0.8125, 0.8687, 0.8125, 0.9875, 0.7812, 0.9875, 0.7812, 0.8687, 0.7812, 0.8687, 0.7812, 0.9875, 0.75, 0.9875, 0.75, 0.8687, 0.9688, 0.8687, 0.9688, 0.9875, 0.9375, 0.9875, 0.9375, 0.8687, 1.0, 0.8687, 1.0, 0.9875, 0.9688, 0.9875, 0.9688, 0.8687, 0.2968, 0.4854, 0.25, 0.49, 0.25, 0.4779, 0.2945, 0.4736, 0.3418, 0.4717, 0.2968, 0.4854, 0.2945, 0.4736, 0.3372, 0.4606, 0.3833, 0.4496, 0.3418, 0.4717, 0.3372, 0.4606, 0.3766, 0.4395, 0.4197, 0.4197, 0.3833, 0.4496, 0.3766, 0.4395, 0.4112, 0.4112, 0.4496, 0.3833, 0.4197, 0.4197, 0.4112, 0.4112, 0.4395, 0.3766, 0.4717, 0.3418, 0.4496, 0.3833, 0.4395, 0.3766, 0.4606, 0.3372, 0.4854, 0.2968, 0.4717, 0.3418, 0.4606, 0.3372, 0.4736, 0.2945, 0.49, 0.25, 0.4854, 0.2968, 0.4736, 0.2945, 0.4779, 0.25, 0.3188, 0.416, 0.3498, 0.3994, 0.3766, 0.4395, 0.3372, 0.4606, 0.3498, 0.3994, 0.3771, 0.3771, 0.4112, 0.4112, 0.3766, 0.4395, 0.3771, 0.3771, 0.3994, 0.3498, 0.4395, 0.3766, 0.4112, 0.4112, 0.3994, 0.3498, 0.416, 0.3188, 0.4606, 0.3372, 0.4395, 0.3766, 0.416, 0.3188, 0.4263, 0.2851, 0.4736, 0.2945, 0.4606, 0.3372, 0.4263, 0.2851, 0.4297, 0.25, 0.4779, 0.25, 0.4736, 0.2945, 0.25, 0.4297, 0.2851, 0.4263, 0.2945, 0.4736, 0.25, 0.4779, 0.2851, 0.4263, 0.3188, 0.416, 0.3372, 0.4606, 0.2945, 0.4736, 0.25, 0.3815, 0.2757, 0.379, 0.2851, 0.4263, 0.25, 0.4297, 0.2757, 0.379, 0.3003, 0.3715, 0.3188, 0.416, 0.2851, 0.4263, 0.3003, 0.3715, 0.323, 0.3593, 0.3498, 0.3994, 0.3188, 0.416, 0.323, 0.3593, 0.343, 0.343, 0.3771, 0.3771, 0.3498, 0.3994, 0.343, 0.343, 0.3593, 0.323, 0.3994, 0.3498, 0.3771, 0.3771, 0.3593, 0.323, 0.3715, 0.3003, 0.416, 0.3188, 0.3994, 0.3498, 0.3715, 0.3003, 0.379, 0.2756, 0.4263, 0.2851, 0.416, 0.3188, 0.379, 0.2756, 0.3815, 0.25, 0.4297, 0.25, 0.4263, 0.2851, 0.7812, 0.8687, 0.75, 0.8687, 0.75, 0.8687, 0.7812, 0.8687, 0.859, 0.8687, 0.875, 0.9004, 0.875, 0.9875, 0.8438, 0.9875, 0.8438, 0.8687, 0.8438, 0.8687, 0.8125, 0.8687, 0.8125, 0.8687, 0.8438, 0.8687, 0.8125, 0.8687, 0.7812, 0.8687, 0.7812, 0.8687, 0.8125, 0.8687, 0.9375, 0.8687, 0.9062, 0.8687, 0.9062, 0.8687, 0.9375, 0.8687, 0.9062, 0.8687, 0.9063, 0.9875, 0.875, 0.9875, 0.875, 0.9004, 0.891, 0.8687, 1.0, 0.8687, 0.9688, 0.8687, 0.9688, 0.8687, 1.0, 0.8687, 0.9688, 0.8687, 0.9375, 0.8687, 0.9375, 0.8687, 0.9688, 0.8687, 0.9375, 0.8687, 0.9375, 0.8687, 0.9688, 0.8687, 0.9688, 0.8687, 0.75, 0.8687, 0.75, 0.8687, 0.7812, 0.8687, 0.7812, 0.8687, 0.7812, 0.8687, 0.7812, 0.8687, 0.8125, 0.8687, 0.8125, 0.8687, 0.8125, 0.8687, 0.8125, 0.8687, 0.8438, 0.8687, 0.8438, 0.8687, 0.9062, 0.8687, 0.9062, 0.8687, 0.9375, 0.8687, 0.9375, 0.8687, 0.8695, 0.8688, 0.8691, 0.8688, 0.8691, 0.8688, 0.8695, 0.8688, 0.8927, 0.8687, 0.8927, 0.8687, 0.8927, 0.8687, 0.8927, 0.8687, 0.8927, 0.8687, 0.8927, 0.8687, 0.9062, 0.8687, 0.9062, 0.8687, 0.859, 0.8687, 0.8918, 0.8687, 0.875, 0.9004, 0.9688, 0.8687, 0.9688, 0.8687, 1.0, 0.8687, 1.0, 0.8687, 0.8573, 0.8687, 0.8573, 0.8687, 0.8573, 0.8687, 0.8573, 0.8687, 0.9062, 0.8687, 0.891, 0.8687, 0.8927, 0.8687, 0.9062, 0.8687, 0.8695, 0.8688, 0.8809, 0.8687, 0.8809, 0.8687, 0.8695, 0.8688, 0.8573, 0.8687, 0.8573, 0.8687, 0.859, 0.8687, 0.8927, 0.8687, 0.8927, 0.8687, 0.891, 0.8687, 0.9375, 0.8687, 0.9062, 0.8687, 0.9063, 0.9875, 0.9375, 0.9875, 0.859, 0.8687, 0.8573, 0.8687, 0.8438, 0.8687, 0.8438, 0.8687, 0.8573, 0.8687, 0.8573, 0.8687, 0.8438, 0.8687, 0.8438, 0.8687, 0.8438, 0.8687, 0.8125, 0.8687, 0.8125, 0.9875, 0.8438, 0.9875, 0.8125, 0.8687, 0.7812, 0.8687, 0.7812, 0.9875, 0.8125, 0.9875, 0.7812, 0.8687, 0.75, 0.8687, 0.75, 0.9875, 0.7812, 0.9875, 0.9688, 0.8687, 0.9375, 0.8687, 0.9375, 0.9875, 0.9688, 0.9875, 1.0, 0.8687, 0.9688, 0.8687, 0.9688, 0.9875, 1.0, 0.9875, 0.2968, 0.4854, 0.2945, 0.4736, 0.25, 0.4779, 0.25, 0.49, 0.3418, 0.4717, 0.3372, 0.4606, 0.2945, 0.4736, 0.2968, 0.4854, 0.3833, 0.4496, 0.3766, 0.4395, 0.3372, 0.4606, 0.3418, 0.4717, 0.4197, 0.4197, 0.4112, 0.4112, 0.3766, 0.4395, 0.3833, 0.4496, 0.4496, 0.3833, 0.4395, 0.3766, 0.4112, 0.4112, 0.4197, 0.4197, 0.4717, 0.3418, 0.4606, 0.3372, 0.4395, 0.3766, 0.4496, 0.3833, 0.4854, 0.2968, 0.4736, 0.2945, 0.4606, 0.3372, 0.4717, 0.3418, 0.49, 0.25, 0.4779, 0.25, 0.4736, 0.2945, 0.4854, 0.2968, 0.3188, 0.416, 0.3372, 0.4606, 0.3766, 0.4395, 0.3498, 0.3994, 0.3498, 0.3994, 0.3766, 0.4395, 0.4112, 0.4112, 0.3771, 0.3771, 0.3771, 0.3771, 0.4112, 0.4112, 0.4395, 0.3766, 0.3994, 0.3498, 0.3994, 0.3498, 0.4395, 0.3766, 0.4606, 0.3372, 0.416, 0.3188, 0.416, 0.3188, 0.4606, 0.3372, 0.4736, 0.2945, 0.4263, 0.2851, 0.4263, 0.2851, 0.4736, 0.2945, 0.4779, 0.25, 0.4297, 0.25, 0.25, 0.4297, 0.25, 0.4779, 0.2945, 0.4736, 0.2851, 0.4263, 0.2851, 0.4263, 0.2945, 0.4736, 0.3372, 0.4606, 0.3188, 0.416, 0.25, 0.3815, 0.25, 0.4297, 0.2851, 0.4263, 0.2757, 0.379, 0.2757, 0.379, 0.2851, 0.4263, 0.3188, 0.416, 0.3003, 0.3715, 0.3003, 0.3715, 0.3188, 0.416, 0.3498, 0.3994, 0.323, 0.3593, 0.323, 0.3593, 0.3498, 0.3994, 0.3771, 0.3771, 0.343, 0.343, 0.343, 0.343, 0.3771, 0.3771, 0.3994, 0.3498, 0.3593, 0.323, 0.3593, 0.323, 0.3994, 0.3498, 0.416, 0.3188, 0.3715, 0.3003, 0.3715, 0.3003, 0.416, 0.3188, 0.4263, 0.2851, 0.379, 0.2756, 0.379, 0.2756, 0.4263, 0.2851, 0.4297, 0.25, 0.3815, 0.25, 0.7812, 0.8687, 0.7812, 0.8687, 0.75, 0.8687, 0.75, 0.8687, 0.859, 0.8687, 0.8438, 0.8687, 0.8438, 0.9875, 0.875, 0.9875, 0.875, 0.9004, 0.8438, 0.8687, 0.8438, 0.8687, 0.8125, 0.8687, 0.8125, 0.8687, 0.8125, 0.8687, 0.8125, 0.8687, 0.7812, 0.8687, 0.7812, 0.8687, 0.9375, 0.8687, 0.9375, 0.8687, 0.9062, 0.8687, 0.9062, 0.8687, 0.9062, 0.8687, 0.891, 0.8687, 0.875, 0.9004, 0.875, 0.9875, 0.9063, 0.9875, 1.0, 0.8687, 1.0, 0.8687, 0.9688, 0.8687, 0.9688, 0.8687, 0.9688, 0.8687, 0.9688, 0.8687, 0.9375, 0.8687, 0.9375, 0.8687, 0.9688, 0.8687, 0.9688, 0.8687, 0.9375, 0.8687, 0.9375, 0.8687, 0.7812, 0.8687, 0.7812, 0.8687, 0.75, 0.8687, 0.75, 0.8687, 0.8125, 0.8687, 0.8125, 0.8687, 0.7812, 0.8687, 0.7812, 0.8687, 0.8438, 0.8687, 0.8438, 0.8687, 0.8125, 0.8687, 0.8125, 0.8687, 0.9375, 0.8687, 0.9375, 0.8687, 0.9062, 0.8687, 0.9062, 0.8687, 0.8809, 0.8687, 0.8809, 0.8687, 0.8809, 0.8687, 0.8809, 0.8687, 0.8927, 0.8687, 0.8927, 0.8687, 0.8927, 0.8687, 0.8927, 0.8687, 0.9062, 0.8687, 0.9062, 0.8687, 0.8927, 0.8687, 0.8927, 0.8687, 0.859, 0.8687, 0.875, 0.9004, 0.8918, 0.8687, 1.0, 0.8687, 1.0, 0.8687, 0.9688, 0.8687, 0.9688, 0.8687, 0.8573, 0.8687, 0.8573, 0.8687, 0.8573, 0.8687, 0.8573, 0.8687, 0.9062, 0.8687, 0.9062, 0.8687, 0.8927, 0.8687, 0.891, 0.8687, 0.8809, 0.8688, 0.8695, 0.8688, 0.8695, 0.8688, 0.8809, 0.8688, 0.8573, 0.8687, 0.859, 0.8687, 0.8573, 0.8687, 0.8927, 0.8687, 0.891, 0.8687, 0.8927, 0.8687, 0.9375, 0.8687, 0.9062, 0.8687, 0.9063, 0.9875, 0.9375, 0.9875, 0.859, 0.8687, 0.8573, 0.8687, 0.8438, 0.8687, 0.8438, 0.8687, 0.8573, 0.8687, 0.8573, 0.8687, 0.8438, 0.8687, 0.8438, 0.8687, 0.8438, 0.8687, 0.8125, 0.8687, 0.8125, 0.9875, 0.8438, 0.9875, 0.8125, 0.8687, 0.7812, 0.8687, 0.7812, 0.9875, 0.8125, 0.9875, 0.7812, 0.8687, 0.75, 0.8687, 0.75, 0.9875, 0.7812, 0.9875, 0.9688, 0.8687, 0.9375, 0.8687, 0.9375, 0.9875, 0.9688, 0.9875, 1.0, 0.8687, 0.9688, 0.8687, 0.9688, 0.9875, 1.0, 0.9875, 0.2968, 0.4854, 0.2945, 0.4736, 0.25, 0.4779, 0.25, 0.49, 0.3418, 0.4717, 0.3372, 0.4606, 0.2945, 0.4736, 0.2968, 0.4854, 0.3833, 0.4496, 0.3766, 0.4395, 0.3372, 0.4606, 0.3418, 0.4717, 0.4197, 0.4197, 0.4112, 0.4112, 0.3766, 0.4395, 0.3833, 0.4496, 0.4496, 0.3833, 0.4395, 0.3766, 0.4112, 0.4112, 0.4197, 0.4197, 0.4717, 0.3418, 0.4606, 0.3372, 0.4395, 0.3766, 0.4496, 0.3833, 0.4854, 0.2968, 0.4736, 0.2945, 0.4606, 0.3372, 0.4717, 0.3418, 0.49, 0.25, 0.4779, 0.25, 0.4736, 0.2945, 0.4854, 0.2968, 0.3188, 0.416, 0.3372, 0.4606, 0.3766, 0.4395, 0.3498, 0.3994, 0.3498, 0.3994, 0.3766, 0.4395, 0.4112, 0.4112, 0.3771, 0.3771, 0.3771, 0.3771, 0.4112, 0.4112, 0.4395, 0.3766, 0.3994, 0.3498, 0.3994, 0.3498, 0.4395, 0.3766, 0.4606, 0.3372, 0.416, 0.3188, 0.416, 0.3188, 0.4606, 0.3372, 0.4736, 0.2945, 0.4263, 0.2851, 0.4263, 0.2851, 0.4736, 0.2945, 0.4779, 0.25, 0.4297, 0.25, 0.25, 0.4297, 0.25, 0.4779, 0.2945, 0.4736, 0.2851, 0.4263, 0.2851, 0.4263, 0.2945, 0.4736, 0.3372, 0.4606, 0.3188, 0.416, 0.25, 0.3815, 0.25, 0.4297, 0.2851, 0.4263, 0.2757, 0.379, 0.2757, 0.379, 0.2851, 0.4263, 0.3188, 0.416, 0.3003, 0.3715, 0.3003, 0.3715, 0.3188, 0.416, 0.3498, 0.3994, 0.323, 0.3593, 0.323, 0.3593, 0.3498, 0.3994, 0.3771, 0.3771, 0.343, 0.343, 0.343, 0.343, 0.3771, 0.3771, 0.3994, 0.3498, 0.3593, 0.323, 0.3593, 0.323, 0.3994, 0.3498, 0.416, 0.3188, 0.3715, 0.3003, 0.3715, 0.3003, 0.416, 0.3188, 0.4263, 0.2851, 0.379, 0.2756, 0.379, 0.2756, 0.4263, 0.2851, 0.4297, 0.25, 0.3815, 0.25, 0.7812, 0.8687, 0.7812, 0.8687, 0.75, 0.8687, 0.75, 0.8687, 0.859, 0.8687, 0.8438, 0.8687, 0.8438, 0.9875, 0.875, 0.9875, 0.875, 0.9004, 0.8438, 0.8687, 0.8438, 0.8687, 0.8125, 0.8687, 0.8125, 0.8687, 0.8125, 0.8687, 0.8125, 0.8687, 0.7812, 0.8687, 0.7812, 0.8687, 0.9375, 0.8687, 0.9375, 0.8687, 0.9062, 0.8687, 0.9062, 0.8687, 0.9062, 0.8687, 0.891, 0.8687, 0.875, 0.9004, 0.875, 0.9875, 0.9063, 0.9875, 1.0, 0.8687, 1.0, 0.8687, 0.9688, 0.8687, 0.9688, 0.8687, 0.9688, 0.8687, 0.9688, 0.8687, 0.9375, 0.8687, 0.9375, 0.8687, 0.9688, 0.8687, 0.9688, 0.8687, 0.9375, 0.8687, 0.9375, 0.8687, 0.7812, 0.8687, 0.7812, 0.8687, 0.75, 0.8687, 0.75, 0.8687, 0.8125, 0.8687, 0.8125, 0.8687, 0.7812, 0.8687, 0.7812, 0.8687, 0.8438, 0.8687, 0.8438, 0.8687, 0.8125, 0.8687, 0.8125, 0.8687, 0.9375, 0.8687, 0.9375, 0.8687, 0.9062, 0.8687, 0.9062, 0.8687, 0.8691, 0.8688, 0.8691, 0.8687, 0.8691, 0.8687, 0.8691, 0.8688, 0.8927, 0.8687, 0.8927, 0.8687, 0.8927, 0.8687, 0.8927, 0.8687, 0.9062, 0.8687, 0.9062, 0.8687, 0.8927, 0.8687, 0.8927, 0.8687, 0.859, 0.8687, 0.875, 0.9004, 0.8918, 0.8687, 1.0, 0.8687, 1.0, 0.8687, 0.9688, 0.8687, 0.9688, 0.8687, 0.8573, 0.8687, 0.8573, 0.8687, 0.8573, 0.8687, 0.8573, 0.8687, 0.9062, 0.8687, 0.9062, 0.8687, 0.8927, 0.8687, 0.891, 0.8687, 0.8809, 0.8687, 0.8809, 0.8687, 0.8809, 0.8687, 0.8809, 0.8687, 0.8573, 0.8687, 0.859, 0.8687, 0.8573, 0.8687, 0.8927, 0.8687, 0.891, 0.8687, 0.8927, 0.8687, 0.9375, 0.8687, 0.9375, 0.9875, 0.9063, 0.9875, 0.9062, 0.8687, 0.859, 0.8687, 0.8438, 0.8687, 0.8438, 0.8687, 0.8573, 0.8687, 0.8438, 0.8687, 0.8438, 0.8687, 0.8573, 0.8687, 0.8573, 0.8687, 0.8438, 0.8687, 0.8438, 0.9875, 0.8125, 0.9875, 0.8125, 0.8687, 0.8125, 0.8687, 0.8125, 0.9875, 0.7812, 0.9875, 0.7812, 0.8687, 0.7812, 0.8687, 0.7812, 0.9875, 0.75, 0.9875, 0.75, 0.8687, 0.9688, 0.8687, 0.9688, 0.9875, 0.9375, 0.9875, 0.9375, 0.8687, 1.0, 0.8687, 1.0, 0.9875, 0.9688, 0.9875, 0.9688, 0.8687, 0.2968, 0.4854, 0.25, 0.49, 0.25, 0.4779, 0.2945, 0.4736, 0.3418, 0.4717, 0.2968, 0.4854, 0.2945, 0.4736, 0.3372, 0.4606, 0.3833, 0.4496, 0.3418, 0.4717, 0.3372, 0.4606, 0.3766, 0.4395, 0.4197, 0.4197, 0.3833, 0.4496, 0.3766, 0.4395, 0.4112, 0.4112, 0.4496, 0.3833, 0.4197, 0.4197, 0.4112, 0.4112, 0.4395, 0.3766, 0.4717, 0.3418, 0.4496, 0.3833, 0.4395, 0.3766, 0.4606, 0.3372, 0.4854, 0.2968, 0.4717, 0.3418, 0.4606, 0.3372, 0.4736, 0.2945, 0.49, 0.25, 0.4854, 0.2968, 0.4736, 0.2945, 0.4779, 0.25, 0.3188, 0.416, 0.3498, 0.3994, 0.3766, 0.4395, 0.3372, 0.4606, 0.25, 0.3815, 0.2757, 0.379, 0.3003, 0.3715, 0.323, 0.3593, 0.343, 0.343, 0.3593, 0.323, 0.3715, 0.3003, 0.379, 0.2756, 0.3815, 0.25, 0.379, 0.2756, 0.3715, 0.3003, 0.3593, 0.323, 0.343, 0.343, 0.323, 0.3593, 0.3003, 0.3715, 0.2757, 0.379, 0.25, 0.3815, 0.2757, 0.379, 0.3003, 0.3715, 0.323, 0.3593, 0.343, 0.343, 0.3593, 0.323, 0.3715, 0.3003, 0.379, 0.2756, 0.3815, 0.25, 0.379, 0.2756, 0.3715, 0.3003, 0.3593, 0.323, 0.343, 0.343, 0.323, 0.3593, 0.3003, 0.3715, 0.2757, 0.379, 0.3498, 0.3994, 0.3771, 0.3771, 0.4112, 0.4112, 0.3766, 0.4395, 0.3771, 0.3771, 0.3994, 0.3498, 0.4395, 0.3766, 0.4112, 0.4112, 0.3994, 0.3498, 0.416, 0.3188, 0.4606, 0.3372, 0.4395, 0.3766, 0.416, 0.3188, 0.4263, 0.2851, 0.4736, 0.2945, 0.4606, 0.3372, 0.4263, 0.2851, 0.4297, 0.25, 0.4779, 0.25, 0.4736, 0.2945, 0.25, 0.4297, 0.2851, 0.4263, 0.2945, 0.4736, 0.25, 0.4779, 0.2851, 0.4263, 0.3188, 0.416, 0.3372, 0.4606, 0.2945, 0.4736, 0.25, 0.3815, 0.2757, 0.379, 0.2851, 0.4263, 0.25, 0.4297, 0.2757, 0.379, 0.3003, 0.3715, 0.3188, 0.416, 0.2851, 0.4263, 0.3003, 0.3715, 0.323, 0.3593, 0.3498, 0.3994, 0.3188, 0.416, 0.323, 0.3593, 0.343, 0.343, 0.3771, 0.3771, 0.3498, 0.3994, 0.343, 0.343, 0.3593, 0.323, 0.3994, 0.3498, 0.3771, 0.3771, 0.3593, 0.323, 0.3715, 0.3003, 0.416, 0.3188, 0.3994, 0.3498, 0.3715, 0.3003, 0.379, 0.2756, 0.4263, 0.2851, 0.416, 0.3188, 0.379, 0.2756, 0.3815, 0.25, 0.4297, 0.25, 0.4263, 0.2851, 0.7812, 0.8687, 0.75, 0.8687, 0.75, 0.8687, 0.7812, 0.8687, 0.859, 0.8687, 0.875, 0.9004, 0.875, 0.9875, 0.8438, 0.9875, 0.8438, 0.8687, 0.8438, 0.8687, 0.8125, 0.8687, 0.8125, 0.8687, 0.8438, 0.8687, 0.8125, 0.8687, 0.7812, 0.8687, 0.7812, 0.8687, 0.8125, 0.8687, 0.9375, 0.8687, 0.9062, 0.8687, 0.9062, 0.8687, 0.9375, 0.8687, 0.9062, 0.8687, 0.9063, 0.9875, 0.875, 0.9875, 0.875, 0.9004, 0.891, 0.8687, 1.0, 0.8687, 0.9688, 0.8687, 0.9688, 0.8687, 1.0, 0.8687, 0.9688, 0.8687, 0.9375, 0.8687, 0.9375, 0.8687, 0.9688, 0.8687, 0.9375, 0.8687, 0.9375, 0.8687, 0.9688, 0.8687, 0.9688, 0.8687, 0.75, 0.8687, 0.75, 0.8687, 0.7812, 0.8687, 0.7812, 0.8687, 0.7812, 0.8687, 0.7812, 0.8687, 0.8125, 0.8687, 0.8125, 0.8687, 0.8125, 0.8687, 0.8125, 0.8687, 0.8438, 0.8687, 0.8438, 0.8687, 0.9062, 0.8687, 0.9062, 0.8687, 0.9375, 0.8687, 0.9375, 0.8687, 0.8809, 0.8687, 0.8809, 0.8688, 0.8809, 0.8688, 0.8809, 0.8687, 0.8927, 0.8687, 0.8927, 0.8687, 0.9062, 0.8687, 0.9062, 0.8687, 0.859, 0.8687, 0.8918, 0.8687, 0.875, 0.9004, 0.9688, 0.8687, 0.9688, 0.8687, 1.0, 0.8687, 1.0, 0.8687, 0.8573, 0.8687, 0.8573, 0.8687, 0.8573, 0.8687, 0.8573, 0.8687, 0.9062, 0.8687, 0.891, 0.8687, 0.8927, 0.8687, 0.9062, 0.8687, 0.8809, 0.8687, 0.8809, 0.8687, 0.8809, 0.8687, 0.8809, 0.8687, 0.8573, 0.8687, 0.8573, 0.8687, 0.859, 0.8687, 0.8927, 0.8687, 0.8927, 0.8687, 0.891, 0.8687, 0.9375, 0.8687, 0.9062, 0.8687, 0.9063, 0.9875, 0.9375, 0.9875, 0.859, 0.8687, 0.8573, 0.8687, 0.8438, 0.8687, 0.8438, 0.8687, 0.8438, 0.8687, 0.8125, 0.8687, 0.8125, 0.9875, 0.8438, 0.9875, 0.8125, 0.8687, 0.7812, 0.8687, 0.7812, 0.9875, 0.8125, 0.9875, 0.7812, 0.8687, 0.75, 0.8687, 0.75, 0.9875, 0.7812, 0.9875, 0.9688, 0.8687, 0.9375, 0.8687, 0.9375, 0.9875, 0.9688, 0.9875, 1.0, 0.8687, 0.9688, 0.8687, 0.9688, 0.9875, 1.0, 0.9875, 0.2968, 0.4854, 0.2945, 0.4736, 0.25, 0.4779, 0.25, 0.49, 0.3418, 0.4717, 0.3372, 0.4606, 0.2945, 0.4736, 0.2968, 0.4854, 0.3833, 0.4496, 0.3766, 0.4395, 0.3372, 0.4606, 0.3418, 0.4717, 0.4197, 0.4197, 0.4112, 0.4112, 0.3766, 0.4395, 0.3833, 0.4496, 0.4496, 0.3833, 0.4395, 0.3766, 0.4112, 0.4112, 0.4197, 0.4197, 0.4717, 0.3418, 0.4606, 0.3372, 0.4395, 0.3766, 0.4496, 0.3833, 0.4854, 0.2968, 0.4736, 0.2945, 0.4606, 0.3372, 0.4717, 0.3418, 0.49, 0.25, 0.4779, 0.25, 0.4736, 0.2945, 0.4854, 0.2968, 0.3188, 0.416, 0.3372, 0.4606, 0.3766, 0.4395, 0.3498, 0.3994, 0.3498, 0.3994, 0.3766, 0.4395, 0.4112, 0.4112, 0.3771, 0.3771, 0.3771, 0.3771, 0.4112, 0.4112, 0.4395, 0.3766, 0.3994, 0.3498, 0.3994, 0.3498, 0.4395, 0.3766, 0.4606, 0.3372, 0.416, 0.3188, 0.416, 0.3188, 0.4606, 0.3372, 0.4736, 0.2945, 0.4263, 0.2851, 0.4263, 0.2851, 0.4736, 0.2945, 0.4779, 0.25, 0.4297, 0.25, 0.25, 0.4297, 0.25, 0.4779, 0.2945, 0.4736, 0.2851, 0.4263, 0.2851, 0.4263, 0.2945, 0.4736, 0.3372, 0.4606, 0.3188, 0.416, 0.25, 0.3815, 0.25, 0.4297, 0.2851, 0.4263, 0.2757, 0.379, 0.2757, 0.379, 0.2851, 0.4263, 0.3188, 0.416, 0.3003, 0.3715, 0.3003, 0.3715, 0.3188, 0.416, 0.3498, 0.3994, 0.323, 0.3593, 0.323, 0.3593, 0.3498, 0.3994, 0.3771, 0.3771, 0.343, 0.343, 0.343, 0.343, 0.3771, 0.3771, 0.3994, 0.3498, 0.3593, 0.323, 0.3593, 0.323, 0.3994, 0.3498, 0.416, 0.3188, 0.3715, 0.3003, 0.3715, 0.3003, 0.416, 0.3188, 0.4263, 0.2851, 0.379, 0.2756, 0.379, 0.2756, 0.4263, 0.2851, 0.4297, 0.25, 0.3815, 0.25, 0.7812, 0.8687, 0.7812, 0.8687, 0.75, 0.8687, 0.75, 0.8687, 0.859, 0.8687, 0.8438, 0.8687, 0.8438, 0.9875, 0.875, 0.9875, 0.875, 0.9004, 0.8438, 0.8687, 0.8438, 0.8687, 0.8125, 0.8687, 0.8125, 0.8687, 0.8125, 0.8687, 0.8125, 0.8687, 0.7812, 0.8687, 0.7812, 0.8687, 0.9375, 0.8687, 0.9375, 0.8687, 0.9062, 0.8687, 0.9062, 0.8687, 0.9062, 0.8687, 0.891, 0.8687, 0.875, 0.9004, 0.875, 0.9875, 0.9063, 0.9875, 1.0, 0.8687, 1.0, 0.8687, 0.9688, 0.8687, 0.9688, 0.8687, 0.9688, 0.8687, 0.9688, 0.8687, 0.9375, 0.8687, 0.9375, 0.8687, 0.859, 0.8687, 0.875, 0.9004, 0.8918, 0.8687, 0.9062, 0.8687, 0.9062, 0.8687, 0.8927, 0.8687, 0.891, 0.8687, 0.8695, 0.8688, 0.8691, 0.8687, 0.8691, 0.8687, 0.8695, 0.8688, 0.8573, 0.8687, 0.859, 0.8687, 0.8573, 0.8687, 0.8927, 0.8687, 0.891, 0.8687, 0.8927, 0.8687, 0.9375, 0.8687, 0.9375, 0.9875, 0.9063, 0.9875, 0.9062, 0.8687, 0.859, 0.8687, 0.8438, 0.8687, 0.8438, 0.8687, 0.8573, 0.8687, 0.8438, 0.8687, 0.8438, 0.9875, 0.8125, 0.9875, 0.8125, 0.8687, 0.8125, 0.8687, 0.8125, 0.9875, 0.7812, 0.9875, 0.7812, 0.8687, 0.7812, 0.8687, 0.7812, 0.9875, 0.75, 0.9875, 0.75, 0.8687, 0.9688, 0.8687, 0.9688, 0.9875, 0.9375, 0.9875, 0.9375, 0.8687, 1.0, 0.8687, 1.0, 0.9875, 0.9688, 0.9875, 0.9688, 0.8687, 0.2968, 0.4854, 0.25, 0.49, 0.25, 0.4779, 0.2945, 0.4736, 0.3418, 0.4717, 0.2968, 0.4854, 0.2945, 0.4736, 0.3372, 0.4606, 0.3833, 0.4496, 0.3418, 0.4717, 0.3372, 0.4606, 0.3766, 0.4395, 0.4197, 0.4197, 0.3833, 0.4496, 0.3766, 0.4395, 0.4112, 0.4112, 0.4496, 0.3833, 0.4197, 0.4197, 0.4112, 0.4112, 0.4395, 0.3766, 0.4717, 0.3418, 0.4496, 0.3833, 0.4395, 0.3766, 0.4606, 0.3372, 0.4854, 0.2968, 0.4717, 0.3418, 0.4606, 0.3372, 0.4736, 0.2945, 0.49, 0.25, 0.4854, 0.2968, 0.4736, 0.2945, 0.4779, 0.25, 0.3188, 0.416, 0.3498, 0.3994, 0.3766, 0.4395, 0.3372, 0.4606, 0.3498, 0.3994, 0.3771, 0.3771, 0.4112, 0.4112, 0.3766, 0.4395, 0.3771, 0.3771, 0.3994, 0.3498, 0.4395, 0.3766, 0.4112, 0.4112, 0.3994, 0.3498, 0.416, 0.3188, 0.4606, 0.3372, 0.4395, 0.3766, 0.416, 0.3188, 0.4263, 0.2851, 0.4736, 0.2945, 0.4606, 0.3372, 0.4263, 0.2851, 0.4297, 0.25, 0.4779, 0.25, 0.4736, 0.2945, 0.25, 0.4297, 0.2851, 0.4263, 0.2945, 0.4736, 0.25, 0.4779, 0.2851, 0.4263, 0.3188, 0.416, 0.3372, 0.4606, 0.2945, 0.4736, 0.25, 0.3815, 0.2757, 0.379, 0.2851, 0.4263, 0.25, 0.4297, 0.2757, 0.379, 0.3003, 0.3715, 0.3188, 0.416, 0.2851, 0.4263, 0.3003, 0.3715, 0.323, 0.3593, 0.3498, 0.3994, 0.3188, 0.416, 0.323, 0.3593, 0.343, 0.343, 0.3771, 0.3771, 0.3498, 0.3994, 0.343, 0.343, 0.3593, 0.323, 0.3994, 0.3498, 0.3771, 0.3771, 0.3593, 0.323, 0.3715, 0.3003, 0.416, 0.3188, 0.3994, 0.3498, 0.3715, 0.3003, 0.379, 0.2756, 0.4263, 0.2851, 0.416, 0.3188, 0.379, 0.2756, 0.3815, 0.25, 0.4297, 0.25, 0.4263, 0.2851, 0.7812, 0.8687, 0.75, 0.8687, 0.75, 0.8687, 0.7812, 0.8687, 0.859, 0.8687, 0.875, 0.9004, 0.875, 0.9875, 0.8438, 0.9875, 0.8438, 0.8687, 0.8438, 0.8687, 0.8125, 0.8687, 0.8125, 0.8687, 0.8438, 0.8687, 0.8125, 0.8687, 0.7812, 0.8687, 0.7812, 0.8687, 0.8125, 0.8687, 0.9375, 0.8687, 0.9062, 0.8687, 0.9062, 0.8687, 0.9375, 0.8687, 0.9062, 0.8687, 0.9063, 0.9875, 0.875, 0.9875, 0.875, 0.9004, 0.891, 0.8687, 1.0, 0.8687, 0.9688, 0.8687, 0.9688, 0.8687, 1.0, 0.8687, 0.9688, 0.8687, 0.9375, 0.8687, 0.9375, 0.8687, 0.9688, 0.8687, 0.859, 0.8687, 0.8918, 0.8687, 0.875, 0.9004, 0.9062, 0.8687, 0.891, 0.8687, 0.8927, 0.8687, 0.9062, 0.8687, 0.8809, 0.8687, 0.8809, 0.8687, 0.8809, 0.8687, 0.8809, 0.8687, 0.8573, 0.8687, 0.8573, 0.8687, 0.859, 0.8687, 0.8927, 0.8687, 0.8927, 0.8687, 0.891, 0.8687, 0.9375, 0.8687, 0.9375, 0.9875, 0.9063, 0.9875, 0.9062, 0.8687, 0.859, 0.8687, 0.8438, 0.8687, 0.8438, 0.8687, 0.8573, 0.8687, 0.8438, 0.8687, 0.8438, 0.9875, 0.8125, 0.9875, 0.8125, 0.8687, 0.8125, 0.8687, 0.8125, 0.9875, 0.7812, 0.9875, 0.7812, 0.8687, 0.7812, 0.8687, 0.7812, 0.9875, 0.75, 0.9875, 0.75, 0.8687, 0.9688, 0.8687, 0.9688, 0.9875, 0.9375, 0.9875, 0.9375, 0.8687, 1.0, 0.8687, 1.0, 0.9875, 0.9688, 0.9875, 0.9688, 0.8687, 0.2968, 0.4854, 0.25, 0.49, 0.25, 0.4779, 0.2945, 0.4736, 0.3418, 0.4717, 0.2968, 0.4854, 0.2945, 0.4736, 0.3372, 0.4606, 0.3833, 0.4496, 0.3418, 0.4717, 0.3372, 0.4606, 0.3766, 0.4395, 0.4197, 0.4197, 0.3833, 0.4496, 0.3766, 0.4395, 0.4112, 0.4112, 0.4496, 0.3833, 0.4197, 0.4197, 0.4112, 0.4112, 0.4395, 0.3766, 0.4717, 0.3418, 0.4496, 0.3833, 0.4395, 0.3766, 0.4606, 0.3372, 0.4854, 0.2968, 0.4717, 0.3418, 0.4606, 0.3372, 0.4736, 0.2945, 0.49, 0.25, 0.4854, 0.2968, 0.4736, 0.2945, 0.4779, 0.25, 0.3188, 0.416, 0.3498, 0.3994, 0.3766, 0.4395, 0.3372, 0.4606, 0.3498, 0.3994, 0.3771, 0.3771, 0.4112, 0.4112, 0.3766, 0.4395, 0.3771, 0.3771, 0.3994, 0.3498, 0.4395, 0.3766, 0.4112, 0.4112, 0.3994, 0.3498, 0.416, 0.3188, 0.4606, 0.3372, 0.4395, 0.3766, 0.416, 0.3188, 0.4263, 0.2851, 0.4736, 0.2945, 0.4606, 0.3372, 0.4263, 0.2851, 0.4297, 0.25, 0.4779, 0.25, 0.4736, 0.2945, 0.25, 0.4297, 0.2851, 0.4263, 0.2945, 0.4736, 0.25, 0.4779, 0.2851, 0.4263, 0.3188, 0.416, 0.3372, 0.4606, 0.2945, 0.4736, 0.25, 0.3815, 0.2757, 0.379, 0.2851, 0.4263, 0.25, 0.4297, 0.2757, 0.379, 0.3003, 0.3715, 0.3188, 0.416, 0.2851, 0.4263, 0.3003, 0.3715, 0.323, 0.3593, 0.3498, 0.3994, 0.3188, 0.416, 0.323, 0.3593, 0.343, 0.343, 0.3771, 0.3771, 0.3498, 0.3994, 0.343, 0.343, 0.3593, 0.323, 0.3994, 0.3498, 0.3771, 0.3771, 0.3593, 0.323, 0.3715, 0.3003, 0.416, 0.3188, 0.3994, 0.3498, 0.3715, 0.3003, 0.379, 0.2756, 0.4263, 0.2851, 0.416, 0.3188, 0.379, 0.2756, 0.3815, 0.25, 0.4297, 0.25, 0.4263, 0.2851, 0.7812, 0.8687, 0.75, 0.8687, 0.75, 0.8687, 0.7812, 0.8687, 0.859, 0.8687, 0.875, 0.9004, 0.875, 0.9875, 0.8438, 0.9875, 0.8438, 0.8687, 0.8438, 0.8687, 0.8125, 0.8687, 0.8125, 0.8687, 0.8438, 0.8687, 0.8125, 0.8687, 0.7812, 0.8687, 0.7812, 0.8687, 0.8125, 0.8687, 0.9375, 0.8687, 0.9062, 0.8687, 0.9062, 0.8687, 0.9375, 0.8687, 0.9062, 0.8687, 0.9063, 0.9875, 0.875, 0.9875, 0.875, 0.9004, 0.891, 0.8687, 1.0, 0.8687, 0.9688, 0.8687, 0.9688, 0.8687, 1.0, 0.8687, 0.9688, 0.8687, 0.9375, 0.8687, 0.9375, 0.8687, 0.9688, 0.8687, 0.859, 0.8687, 0.8918, 0.8687, 0.875, 0.9004, 0.9062, 0.8687, 0.891, 0.8687, 0.8927, 0.8687, 0.9062, 0.8687, 0.8809, 0.8688, 0.8695, 0.8688, 0.8695, 0.8688, 0.8809, 0.8688, 0.8573, 0.8687, 0.8573, 0.8687, 0.859, 0.8687, 0.8927, 0.8687, 0.8927, 0.8687, 0.891, 0.8687, 0.9375, 0.8687, 0.9062, 0.8687, 0.9063, 0.9875, 0.9375, 0.9875, 0.859, 0.8687, 0.8573, 0.8687, 0.8438, 0.8687, 0.8438, 0.8687, 0.8438, 0.8687, 0.8125, 0.8687, 0.8125, 0.9875, 0.8438, 0.9875, 0.8125, 0.8687, 0.7812, 0.8687, 0.7812, 0.9875, 0.8125, 0.9875, 0.7812, 0.8687, 0.75, 0.8687, 0.75, 0.9875, 0.7812, 0.9875, 0.9688, 0.8687, 0.9375, 0.8687, 0.9375, 0.9875, 0.9688, 0.9875, 1.0, 0.8687, 0.9688, 0.8687, 0.9688, 0.9875, 1.0, 0.9875, 0.2968, 0.4854, 0.2945, 0.4736, 0.25, 0.4779, 0.25, 0.49, 0.3418, 0.4717, 0.3372, 0.4606, 0.2945, 0.4736, 0.2968, 0.4854, 0.3833, 0.4496, 0.3766, 0.4395, 0.3372, 0.4606, 0.3418, 0.4717, 0.4197, 0.4197, 0.4112, 0.4112, 0.3766, 0.4395, 0.3833, 0.4496, 0.4496, 0.3833, 0.4395, 0.3766, 0.4112, 0.4112, 0.4197, 0.4197, 0.4717, 0.3418, 0.4606, 0.3372, 0.4395, 0.3766, 0.4496, 0.3833, 0.4854, 0.2968, 0.4736, 0.2945, 0.4606, 0.3372, 0.4717, 0.3418, 0.49, 0.25, 0.4779, 0.25, 0.4736, 0.2945, 0.4854, 0.2968, 0.3188, 0.416, 0.3372, 0.4606, 0.3766, 0.4395, 0.3498, 0.3994, 0.25, 0.3815, 0.2757, 0.379, 0.3003, 0.3715, 0.323, 0.3593, 0.343, 0.343, 0.3593, 0.323, 0.3715, 0.3003, 0.379, 0.2756, 0.3815, 0.25, 0.379, 0.2756, 0.3715, 0.3003, 0.3593, 0.323, 0.343, 0.343, 0.323, 0.3593, 0.3003, 0.3715, 0.2757, 0.379, 0.25, 0.3815, 0.2757, 0.379, 0.3003, 0.3715, 0.323, 0.3593, 0.343, 0.343, 0.3593, 0.323, 0.3715, 0.3003, 0.379, 0.2756, 0.3815, 0.25, 0.379, 0.2756, 0.3715, 0.3003, 0.3593, 0.323, 0.343, 0.343, 0.323, 0.3593, 0.3003, 0.3715, 0.2757, 0.379, 0.3498, 0.3994, 0.3766, 0.4395, 0.4112, 0.4112, 0.3771, 0.3771, 0.3771, 0.3771, 0.4112, 0.4112, 0.4395, 0.3766, 0.3994, 0.3498, 0.3994, 0.3498, 0.4395, 0.3766, 0.4606, 0.3372, 0.416, 0.3188, 0.416, 0.3188, 0.4606, 0.3372, 0.4736, 0.2945, 0.4263, 0.2851, 0.4263, 0.2851, 0.4736, 0.2945, 0.4779, 0.25, 0.4297, 0.25, 0.25, 0.4297, 0.25, 0.4779, 0.2945, 0.4736, 0.2851, 0.4263, 0.2851, 0.4263, 0.2945, 0.4736, 0.3372, 0.4606, 0.3188, 0.416, 0.25, 0.3815, 0.25, 0.4297, 0.2851, 0.4263, 0.2757, 0.379, 0.2757, 0.379, 0.2851, 0.4263, 0.3188, 0.416, 0.3003, 0.3715, 0.3003, 0.3715, 0.3188, 0.416, 0.3498, 0.3994, 0.323, 0.3593, 0.323, 0.3593, 0.3498, 0.3994, 0.3771, 0.3771, 0.343, 0.343, 0.343, 0.343, 0.3771, 0.3771, 0.3994, 0.3498, 0.3593, 0.323, 0.3593, 0.323, 0.3994, 0.3498, 0.416, 0.3188, 0.3715, 0.3003, 0.3715, 0.3003, 0.416, 0.3188, 0.4263, 0.2851, 0.379, 0.2756, 0.379, 0.2756, 0.4263, 0.2851, 0.4297, 0.25, 0.3815, 0.25, 0.7812, 0.8687, 0.7812, 0.8687, 0.75, 0.8687, 0.75, 0.8687, 0.859, 0.8687, 0.8438, 0.8687, 0.8438, 0.9875, 0.875, 0.9875, 0.875, 0.9004, 0.8438, 0.8687, 0.8438, 0.8687, 0.8125, 0.8687, 0.8125, 0.8687, 0.8125, 0.8687, 0.8125, 0.8687, 0.7812, 0.8687, 0.7812, 0.8687, 0.9375, 0.8687, 0.9375, 0.8687, 0.9062, 0.8687, 0.9062, 0.8687, 0.9062, 0.8687, 0.891, 0.8687, 0.875, 0.9004, 0.875, 0.9875, 0.9063, 0.9875, 1.0, 0.8687, 1.0, 0.8687, 0.9688, 0.8687, 0.9688, 0.8687, 0.9688, 0.8687, 0.9688, 0.8687, 0.9375, 0.8687, 0.9375, 0.8687, 0.859, 0.8687, 0.875, 0.9004, 0.8918, 0.8687, 0.9062, 0.8687, 0.9062, 0.8687, 0.8927, 0.8687, 0.891, 0.8687, 0.8695, 0.8688, 0.8691, 0.8688, 0.8691, 0.8688, 0.8695, 0.8688, 0.8573, 0.8687, 0.859, 0.8687, 0.8573, 0.8687, 0.8927, 0.8687, 0.891, 0.8687, 0.8927, 0.8687, 0.8927, 0.8687, 0.8927, 0.8687, 0.8927, 0.8687, 0.8927, 0.8687, 0.8809, 0.8688, 0.8809, 0.8687, 0.8927, 0.8687, 0.8918, 0.8687, 0.8695, 0.8688, 0.8809, 0.8688, 0.8918, 0.8687, 0.859, 0.8687, 0.8691, 0.8688, 0.8695, 0.8688, 0.859, 0.8687, 0.8573, 0.8687, 0.8809, 0.8687, 0.8809, 0.8687, 0.8918, 0.8687, 0.8927, 0.8687, 0.8809, 0.8687, 0.8695, 0.8688, 0.859, 0.8687, 0.8918, 0.8687, 0.8695, 0.8688, 0.8691, 0.8687, 0.8573, 0.8687, 0.859, 0.8687, 0.8809, 0.8687, 0.8809, 0.8687, 0.8918, 0.8687, 0.8927, 0.8687, 0.8809, 0.8687, 0.8695, 0.8688, 0.859, 0.8687, 0.8918, 0.8687, 0.8695, 0.8688, 0.8691, 0.8687, 0.8573, 0.8687, 0.859, 0.8687, 0.8809, 0.8688, 0.8809, 0.8687, 0.8927, 0.8687, 0.8918, 0.8687, 0.8695, 0.8688, 0.8809, 0.8688, 0.8918, 0.8687, 0.859, 0.8687, 0.8691, 0.8688, 0.8695, 0.8688, 0.859, 0.8687, 0.8573, 0.8687, 0.8809, 0.8687, 0.8809, 0.8687, 0.8927, 0.8687, 0.8927, 0.8687, 0.8809, 0.8687, 0.8809, 0.8687, 0.8918, 0.8687, 0.8927, 0.8687, 0.8691, 0.8687, 0.8691, 0.8688, 0.8573, 0.8687, 0.8573, 0.8687, 0.8809, 0.8687, 0.8695, 0.8688, 0.859, 0.8687, 0.8918, 0.8687, 0.8695, 0.8688, 0.8691, 0.8687, 0.8573, 0.8687, 0.859, 0.8687, 0.8809, 0.8687, 0.8809, 0.8687, 0.8927, 0.8687, 0.8927, 0.8687, 0.8809, 0.8688, 0.8809, 0.8687, 0.8927, 0.8687, 0.8918, 0.8687, 0.8691, 0.8687, 0.8691, 0.8687, 0.8573, 0.8687, 0.8573, 0.8687, 0.8695, 0.8688, 0.8809, 0.8688, 0.8918, 0.8687, 0.859, 0.8687, 0.8691, 0.8687, 0.8695, 0.8688, 0.859, 0.8687, 0.8573, 0.8687, 0.8809, 0.8687, 0.8809, 0.8687, 0.8927, 0.8687, 0.8927, 0.8687, 0.8809, 0.8688, 0.8809, 0.8687, 0.8927, 0.8687, 0.8918, 0.8687, 0.8691, 0.8687, 0.8691, 0.8687, 0.8573, 0.8687, 0.8573, 0.8687, 0.8695, 0.8688, 0.8809, 0.8688, 0.8918, 0.8687, 0.859, 0.8687, 0.8691, 0.8687, 0.8695, 0.8688, 0.859, 0.8687, 0.8573, 0.8687, 0.8809, 0.8687, 0.8809, 0.8687, 0.8927, 0.8687, 0.8927, 0.8687, 0.8809, 0.8687, 0.8809, 0.8687, 0.8918, 0.8687, 0.8927, 0.8687, 0.8691, 0.8687, 0.8691, 0.8688, 0.8573, 0.8687, 0.8573, 0.8687, 0.8809, 0.8687, 0.8695, 0.8688, 0.859, 0.8687, 0.8918, 0.8687, 0.8695, 0.8688, 0.8691, 0.8687, 0.8573, 0.8687, 0.859, 0.8687, 0.8691, 0.8687, 0.8809, 0.8687, 0.8809, 0.8687, 0.8691, 0.8688, 0.8809, 0.8688, 0.8695, 0.8688, 0.8691, 0.8688, 0.8809, 0.8687, 0.8691, 0.8687, 0.8691, 0.8687, 0.8809, 0.8687, 0.8809, 0.8687, 0.8809, 0.8687, 0.8809, 0.8687, 0.8691, 0.8687, 0.8695, 0.8688, 0.8691, 0.8687, 0.8691, 0.8687, 0.8809, 0.8687, 0.8809, 0.8687, 0.8809, 0.8687, 0.8809, 0.8687, 0.8691, 0.8687, 0.8695, 0.8688, 0.8691, 0.8687, 0.8809, 0.8687, 0.8809, 0.8687, 0.8691, 0.8688, 0.8809, 0.8688, 0.8695, 0.8688, 0.8691, 0.8688, 0.8809, 0.8687, 0.8809, 0.8687, 0.8809, 0.8687, 0.8691, 0.8687, 0.8695, 0.8688, 0.8809, 0.8688, 0.8695, 0.8688, 0.8691, 0.8687, 0.8809, 0.8687, 0.8809, 0.8688, 0.8695, 0.8688, 0.8691, 0.8687, 0.8809, 0.8687, 0.8809, 0.8687, 0.8809, 0.8687, 0.8691, 0.8687, 0.8695, 0.8688, 0.8691, 0.8688, 0.8691, 0.8687, 0.8691, 0.8687, 0.8691, 0.8688, 0.8691, 0.8687, 0.8695, 0.8688, 0.8695, 0.8688, 0.8691, 0.8687, 0.8809, 0.8687, 0.8809, 0.8687, 0.8809, 0.8687, 0.8809, 0.8687, 0.8695, 0.8688, 0.8809, 0.8687, 0.8809, 0.8687, 0.8695, 0.8688, 0.8809, 0.8687, 0.8809, 0.8687, 0.8809, 0.8687, 0.8809, 0.8687, 0.8695, 0.8688, 0.8809, 0.8687, 0.8809, 0.8687, 0.8695, 0.8688, 0.8691, 0.8687, 0.8695, 0.8688, 0.8695, 0.8688, 0.8691, 0.8687, 0.8809, 0.8687, 0.8809, 0.8688, 0.8809, 0.8688, 0.8809, 0.8687, 0.8691, 0.8687, 0.8695, 0.8688, 0.8695, 0.8688, 0.8691, 0.8687, 0.8691, 0.8687, 0.8691, 0.8687, 0.8691, 0.8687, 0.8691, 0.8687, 0.8809, 0.8687, 0.8809, 0.8687, 0.8809, 0.8687, 0.8809, 0.8687, 0.8809, 0.8688, 0.8695, 0.8688, 0.8695, 0.8688, 0.8809, 0.8688, 0.8695, 0.8688, 0.8809, 0.8687, 0.8809, 0.8687, 0.8695, 0.8688, 0.8695, 0.8688, 0.8691, 0.8687, 0.8691, 0.8687, 0.8695, 0.8688, 0.8691, 0.8687, 0.8695, 0.8688, 0.8695, 0.8688, 0.8691, 0.8687, 0.8809, 0.8687, 0.8809, 0.8687, 0.8809, 0.8687, 0.8809, 0.8687, 0.8809, 0.8687, 0.8809, 0.8688, 0.8809, 0.8688, 0.8809, 0.8687, 0.8809, 0.8687, 0.8809, 0.8688, 0.8809, 0.8688, 0.8809, 0.8687, 0.8809, 0.8688, 0.8695, 0.8688, 0.8695, 0.8688, 0.8809, 0.8688, 0.8691, 0.8687, 0.8691, 0.8687, 0.8691, 0.8687, 0.8691, 0.8687])
me_cylinder_001.materials.append(mat_base)
me_cylinder_001.materials.append(mat_emission)
me_cylinder_001.update()
me_plane = bpy.data.meshes.new('Plane')
me_plane.from_pydata([(-10.0, -1.431, 0.0), (-1.0, -0.1505, 0.0), (-10.0, 1.431, 0.0), (-1.0, 0.1505, 0.0), (-7.216, -1.087, 0.0), (-4.368, -0.6866, 0.0), (-3.371, -0.5243, 0.0), (-1.871, -0.2527, 0.0), (-1.871, 0.2527, 0.0), (-3.371, 0.5243, 0.0), (-4.368, 0.6866, 0.0), (-7.216, 1.087, 0.0)], [], [(0, 4, 11, 2), (4, 5, 10, 11), (5, 6, 9, 10), (6, 7, 8, 9), (7, 1, 3, 8)])
me_plane.polygons.foreach_set('use_smooth', [True] * 5)
_uv = me_plane.uv_layers.new(name='UVMap')
_uv.uv.foreach_set('vector', [0.0, 0.0, 0.06601, 0.0, 0.06601, 1.0, 0.0, 1.0, 0.06601, 0.0, 0.2149, 0.0, 0.2149, 1.0, 0.06601, 1.0, 0.2149, 0.0, 0.4022, 0.0, 0.4022, 1.0, 0.2149, 1.0, 0.4022, 0.0, 0.6363, 0.0, 0.6363, 1.0, 0.4022, 1.0, 0.6363, 0.0, 1.0, 0.0, 1.0, 1.0, 0.6363, 1.0])
me_plane.materials.append(mat_base)
me_plane.update()

# ---- objects
ob_cylinder = bpy.data.objects.new('Cylinder', me_cylinder)
ob_cylinderapplied = bpy.data.objects.new('CylinderApplied', me_cylinder_001)
ob_plane = bpy.data.objects.new('Plane', me_plane)
ob_rotator = bpy.data.objects.new('Rotator', None)

# ---- transforms, parenting, visibility, modifiers, constraints
ob_cylinder.location = (0.0, 0.0, 0.0)
_m = ob_cylinder.modifiers.new('Mirror', 'MIRROR')
_m.use_axis = (True, True, True)
_m.use_bisect_axis = (True, True, True)
_m.use_clip = True
_m = ob_cylinder.modifiers.new('Auto Smooth', 'NODES')
_m.node_group = ng_auto_smooth
_gi = [s.identifier for s in ng_auto_smooth.interface.items_tree if s.item_type == 'SOCKET' and s.in_out == 'INPUT']
_m[_gi[1]] = 0.5236  # Angle
ob_cylinderapplied.location = (0.0, 0.0, 0.0)
_m = ob_cylinderapplied.modifiers.new('Auto Smooth', 'NODES')
_m.node_group = ng_auto_smooth
_gi = [s.identifier for s in ng_auto_smooth.interface.items_tree if s.item_type == 'SOCKET' and s.in_out == 'INPUT']
_m[_gi[1]] = 0.5236  # Angle
ob_plane.location = (0.0, 0.0, 0.0)
_m = ob_plane.modifiers.new('SimpleDeform', 'SIMPLE_DEFORM')
_m = ob_plane.modifiers.new('Array', 'ARRAY')
_m.count = 24
_m.use_relative_offset = False
_m.relative_offset_displace = (0.0, 0.0, 0.0)
_m.use_object_offset = True
_m.offset_object = ob_rotator
ob_rotator.parent = ob_plane
ob_rotator.location = (0.0, 0.0, 0.0)
ob_rotator.rotation_euler = (0.0, -0.0, -0.2618)

# ---- collection membership
col_cylinders.objects.link(ob_cylinder)
col_cylinders.objects.link(ob_cylinderapplied)
col_fans.objects.link(ob_plane)
col_fans.objects.link(ob_rotator)

# ---- scene / render settings (as saved in the file)
scene.frame_start = 1; scene.frame_end = 250; scene.frame_set(1)
scene.render.engine = 'BLENDER_EEVEE_NEXT'
scene.cycles.sampling_pattern = 'TABULATED_SOBOL'
scene.cycles.use_light_tree = False
scene.view_settings.view_transform = 'Filmic'
bpy.context.view_layer.update()

# ---- added for rendering (the .blend has no active camera): camera
cam_auto = bpy.data.cameras.new('AutoCamera')
cam_auto.lens = 50.0
cam_auto.sensor_width = 36.0
cam_auto.clip_end = 1000.0
ob_auto_camera = bpy.data.objects.new('AutoCamera', cam_auto)
scene.collection.objects.link(ob_auto_camera)
ob_auto_camera.location = (42.886, -51.4632, 34.3088)
ob_auto_camera.rotation_euler = (1.09748, -7.21219e-08, 0.694738)
scene.camera = ob_auto_camera
bpy.context.view_layer.update()
